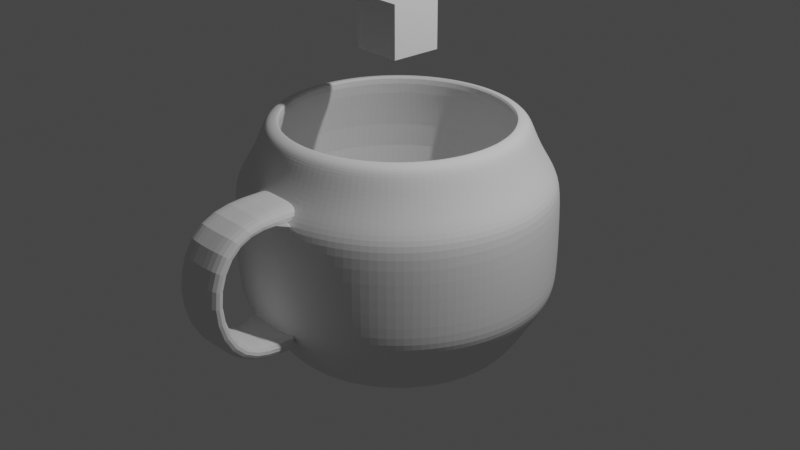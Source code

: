# Source: SongyanLai24250371.blend  (saved by Blender 4.4.32; exported with 4.5.12 LTS)
import bpy
from mathutils import Matrix  # noqa: F401  (used for matrix-valued properties, if any)

bpy.ops.wm.read_factory_settings(use_empty=True)
scene = bpy.context.scene
scene.name = 'Scene'

# ---- collections
col_collection = bpy.data.collections.new('Collection'); scene.collection.children.link(col_collection)

# ---- world
world_world = bpy.data.worlds.new('World'); scene.world = world_world
world_world.use_nodes = True; world_world.node_tree.nodes.clear()
_N = world_world.node_tree.nodes; _L = world_world.node_tree.links
n0 = _N.new('ShaderNodeOutputWorld'); n0.name = 'World Output'; n0.location = (300, 300)
n1 = _N.new('ShaderNodeBackground'); n1.name = 'Background'; n1.location = (10, 300)
n1.inputs[0].default_value = (0.05088, 0.05088, 0.05088, 1.0)
_L.new(n1.outputs[0], n0.inputs[0])
n0.is_active_output = True
world_world.color = (0.05088, 0.05088, 0.05088)
world_world.sun_shadow_jitter_overblur = 0.0

# ---- cameras
cam_camera = bpy.data.cameras.new('Camera')
cam_camera.clip_end = 100.0
cam_camera.lens = 58.38
cam_camera.ortho_scale = 7.314

# ---- lights
light_light = bpy.data.lights.new('Light', 'POINT')
light_light.energy = 1000.0
light_light.shadow_soft_size = 0.1

# ---- meshes
me_x = bpy.data.meshes.new('柱体')
me_x.from_pydata([(-1.093e-09, 0.9356, 1.0), (0.1825, 0.9176, 1.0), (0.358, 0.8644, 1.0), (0.5198, 0.7779, 1.0), (0.6616, 0.6616, 1.0), (0.7779, 0.5198, 1.0), (0.8644, 0.358, 1.0), (0.9176, 0.1825, 1.0), (0.9356, -1.345e-09, 1.0), (0.9176, -0.1825, 1.0), (0.8644, -0.358, 1.0), (0.7779, -0.5198, 1.0), (0.6616, -0.6616, 1.0), (0.5198, -0.7779, 1.0), (0.358, -0.8644, 1.0), (0.1825, -0.9176, 1.0), (-1.093e-09, -0.9356, 1.0), (-0.1825, -0.9176, 1.0), (-0.358, -0.8644, 1.0), (-0.5198, -0.7779, 1.0), (-0.6616, -0.6616, 1.0), (-0.7779, -0.5198, 1.0), (-0.8644, -0.358, 1.0), (-0.9176, -0.1825, 1.0), (-0.9356, -1.345e-09, 1.0), (-0.9176, 0.1825, 1.0), (-0.8644, 0.358, 1.0), (-0.7779, 0.5198, 1.0), (-0.6616, 0.6616, 1.0), (-0.5198, 0.7779, 1.0), (-0.358, 0.8644, 1.0), (-0.1825, 0.9176, 1.0), (-4.607e-09, 1.381, -0.3222), (-4.607e-09, 1.381, 0.3444), (0.2693, 1.354, 0.3444), (0.2693, 1.354, -0.3222), (0.5283, 1.275, 0.3444), (0.5283, 1.275, -0.3222), (0.767, 1.148, 0.3444), (0.767, 1.148, -0.3222), (0.9762, 0.9762, 0.3444), (0.9762, 0.9762, -0.3222), (1.148, 0.767, 0.3444), (1.148, 0.767, -0.3222), (1.275, 0.5283, 0.3444), (1.275, 0.5283, -0.3222), (1.354, 0.2693, 0.3444), (1.354, 0.2693, -0.3222), (1.381, -7.088e-10, 0.3444), (1.381, -7.088e-10, -0.3222), (1.354, -0.2693, 0.3444), (1.354, -0.2693, -0.3222), (1.275, -0.5283, 0.3444), (1.275, -0.5283, -0.3222), (1.148, -0.767, 0.3444), (1.148, -0.767, -0.3222), (0.9762, -0.9762, 0.3444), (0.9762, -0.9762, -0.3222), (0.767, -1.148, 0.3444), (0.767, -1.148, -0.3222), (0.5283, -1.275, 0.3444), (0.5283, -1.275, -0.3222), (0.2693, -1.354, 0.3444), (0.2693, -1.354, -0.3222), (-4.607e-09, -1.381, 0.3444), (-4.607e-09, -1.381, -0.3222), (-0.2693, -1.354, 0.3444), (-0.2693, -1.354, -0.3222), (-0.5283, -1.275, 0.3444), (-0.5283, -1.275, -0.3222), (-0.767, -1.148, 0.3444), (-0.767, -1.148, -0.3222), (-0.9762, -0.9762, 0.3444), (-0.9762, -0.9762, -0.3222), (-1.148, -0.767, 0.3444), (-1.148, -0.767, -0.3222), (-1.275, -0.5283, 0.3444), (-1.275, -0.5283, -0.3222), (-1.354, -0.2693, 0.3444), (-1.354, -0.2693, -0.3222), (-1.381, -7.088e-10, 0.3444), (-1.381, -7.088e-10, -0.3222), (-1.354, 0.2693, 0.3444), (-1.354, 0.2693, -0.3222), (-1.275, 0.5283, 0.3444), (-1.275, 0.5283, -0.3222), (-1.148, 0.767, 0.3444), (-1.148, 0.767, -0.3222), (-0.9762, 0.9762, 0.3444), (-0.9762, 0.9762, -0.3222), (-0.767, 1.148, 0.3444), (-0.767, 1.148, -0.3222), (-0.5283, 1.275, 0.3444), (-0.5283, 1.275, -0.3222), (-0.2693, 1.354, 0.3444), (-0.2693, 1.354, -0.3222), (-0.4786, 1.155, 0.64), (-0.6948, 1.04, 0.64), (-0.8843, 0.8842, 0.64), (-1.04, 0.6947, 0.64), (-1.155, 0.4785, 0.64), (-1.226, 0.2439, 0.64), (-1.251, -1.976e-05, 0.64), (-1.226, -0.244, 0.64), (-1.155, -0.4786, 0.64), (-1.04, -0.6948, 0.64), (-0.8843, -0.8843, 0.64), (-0.6948, -1.04, 0.64), (-0.4786, -1.155, 0.64), (-0.244, -1.226, 0.64), (-1.622e-05, -1.251, 0.64), (0.2439, -1.226, 0.64), (0.4785, -1.155, 0.64), (0.6947, -1.04, 0.64), (0.8842, -0.8843, 0.64), (1.04, -0.6948, 0.64), (1.155, -0.4786, 0.64), (1.226, -0.244, 0.64), (1.25, -1.976e-05, 0.64), (1.226, 0.2439, 0.64), (1.155, 0.4785, 0.64), (1.04, 0.6947, 0.64), (0.8842, 0.8842, 0.64), (0.7895, 0.962, 0.64), (0.6947, 1.04, 0.64), (-0.244, 1.226, 0.64), (-1.622e-05, 1.25, 0.64), (0.4785, 1.155, 0.64), (0.008415, 0.01025, -0.9375), (0.2439, 1.226, 0.64), (0.8716, 1.062, -0.3222), (0.8716, 1.062, 0.3444), (0.5907, 0.7197, 1.0), (-1.096, 0.719, 0.03127), (-0.9334, 0.9175, 0.03127), (0.4941, -1.219, 0.03127), (0.2484, -1.293, 0.03127), (0.2484, 1.276, 0.03127), (0.4941, 1.201, 0.03127), (-0.7349, 1.08, 0.03127), (-0.007161, -1.319, 0.03127), (0.7206, 1.08, 0.03127), (-0.5084, 1.201, 0.03127), (-0.2627, -1.293, 0.03127), (0.9191, 0.9175, 0.03127), (-0.2627, 1.276, 0.03127), (-0.5084, -1.219, 0.03127), (1.082, 0.719, 0.03127), (-0.007161, 1.301, 0.03127), (-0.7349, -1.098, 0.03127), (1.203, 0.4926, 0.03127), (-0.9334, -0.935, 0.03127), (1.278, 0.2468, 0.03127), (-1.096, -0.7365, 0.03127), (1.303, -0.008726, 0.03127), (-1.217, -0.51, 0.03127), (1.278, -0.2643, 0.03127), (-1.292, -0.2643, 0.03127), (1.203, -0.51, 0.03127), (-1.317, -0.008726, 0.03127), (1.082, -0.7365, 0.03127), (-1.292, 0.2468, 0.03127), (0.9191, -0.935, 0.03127), (-1.217, 0.4926, 0.03127), (0.7206, -1.098, 0.03127), (0.8198, 0.999, 0.03127), (0.1825, 0.9176, -0.9375), (2.004e-08, 0.9356, -0.9375), (0.358, 0.8644, -0.9375), (0.5198, 0.7779, -0.9375), (0.5907, 0.7197, -0.9375), (0.7779, 0.5198, -0.9375), (0.6616, 0.6616, -0.9375), (0.8644, 0.358, -0.9375), (0.9176, 0.1825, -0.9375), (0.9356, -1.345e-09, -0.9375), (0.9176, -0.1825, -0.9375), (0.8644, -0.358, -0.9375), (0.7779, -0.5198, -0.9375), (0.6616, -0.6616, -0.9375), (0.5198, -0.7779, -0.9375), (0.358, -0.8644, -0.9375), (0.1825, -0.9176, -0.9375), (2.004e-08, -0.9356, -0.9375), (-0.1825, -0.9176, -0.9375), (-0.358, -0.8644, -0.9375), (-0.5198, -0.7779, -0.9375), (-0.6616, -0.6616, -0.9375), (-0.7779, -0.5198, -0.9375), (-0.8644, -0.358, -0.9375), (-0.9176, -0.1825, -0.9375), (-0.9356, -1.345e-09, -0.9375), (-0.9176, 0.1825, -0.9375), (-0.8644, 0.358, -0.9375), (-0.7779, 0.5198, -0.9375), (-0.6616, 0.6616, -0.9375), (-0.5198, 0.7779, -0.9375), (-0.358, 0.8644, -0.9375), (-0.1825, 0.9176, -0.9375), (0.1131, 0.5687, -0.9375), (-3.855e-08, 0.5798, -0.9375), (0.2219, 0.5357, -0.9375), (0.3221, 0.4821, -0.9375), (0.3661, 0.4461, -0.9375), (0.4821, 0.3221, -0.9375), (0.41, 0.41, -0.9375), (0.5357, 0.2219, -0.9375), (0.5687, 0.1131, -0.9375), (0.5798, 5.725e-08, -0.9375), (0.5687, -0.1131, -0.9375), (0.5357, -0.2219, -0.9375), (0.4821, -0.3221, -0.9375), (0.41, -0.41, -0.9375), (0.3221, -0.4821, -0.9375), (0.2219, -0.5357, -0.9375), (0.1131, -0.5687, -0.9375), (7.863e-08, -0.5798, -0.9375), (-0.1131, -0.5687, -0.9375), (-0.2219, -0.5357, -0.9375), (-0.3221, -0.4821, -0.9375), (-0.41, -0.41, -0.9375), (-0.4821, -0.3221, -0.9375), (-0.5357, -0.2219, -0.9375), (-0.5687, -0.1131, -0.9375), (-0.5798, -5.994e-08, -0.9375), (-0.5687, 0.1131, -0.9375), (-0.5357, 0.2219, -0.9375), (-0.4821, 0.3221, -0.9375), (-0.41, 0.41, -0.9375), (-0.3221, 0.4821, -0.9375), (-0.2219, 0.5357, -0.9375), (-0.1131, 0.5687, -0.9375), (0.01712, 0.02086, -0.9887), (0.007302, 0.7568, -1.036), (0.1532, 0.7424, -1.036), (0.2935, 0.6999, -1.036), (0.4228, 0.6307, -1.036), (0.5361, 0.5377, -1.036), (0.6291, 0.4244, -1.036), (0.6983, 0.2951, -1.036), (0.7408, 0.1548, -1.036), (0.7552, 0.008897, -1.036), (0.7408, -0.137, -1.036), (0.6983, -0.2773, -1.036), (0.6291, -0.4066, -1.036), (0.5361, -0.5199, -1.036), (0.4228, -0.6129, -1.036), (0.2935, -0.6821, -1.036), (0.1532, -0.7246, -1.036), (0.007302, -0.739, -1.036), (-0.1386, -0.7246, -1.036), (-0.2789, -0.6821, -1.036), (-0.4082, -0.6129, -1.036), (-0.5215, -0.5199, -1.036), (-0.6145, -0.4066, -1.036), (-0.6837, -0.2773, -1.036), (-0.7262, -0.137, -1.036), (-0.7406, 0.008897, -1.036), (-0.7262, 0.1548, -1.036), (-0.6837, 0.2951, -1.036), (-0.6145, 0.4244, -1.036), (-0.5215, 0.5377, -1.036), (-0.4082, 0.6307, -1.036), (-0.2789, 0.6999, -1.036), (-0.1386, 0.7424, -1.036), (0.4795, 0.5842, -1.036), (0.007302, 0.8802, -1.067), (0.006089, 1.07, -0.9564), (0.006947, 0.9885, -1.035), (0.2133, 1.049, -0.9563), (0.1773, 0.8635, -1.067), (0.1982, 0.9697, -1.035), (0.3407, 0.8139, -1.067), (0.4126, 0.9889, -0.9563), (0.382, 0.9139, -1.035), (0.5963, 0.8907, -0.9563), (0.4914, 0.7334, -1.067), (0.5515, 0.8234, -1.035), (0.6234, 0.625, -1.067), (0.7573, 0.7586, -0.9563), (0.7, 0.7015, -1.035), (0.8894, 0.5976, -0.9563), (0.7318, 0.493, -1.067), (0.8219, 0.553, -1.035), (0.8123, 0.3423, -1.067), (0.9875, 0.4139, -0.9563), (0.9124, 0.3835, -1.035), (1.048, 0.2147, -0.9564), (0.8619, 0.1789, -1.067), (0.9682, 0.1997, -1.035), (0.8786, 0.008897, -1.067), (1.068, 0.007421, -0.9565), (0.987, 0.008465, -1.035), (1.048, -0.1998, -0.9566), (0.8619, -0.1611, -1.067), (0.9682, -0.1827, -1.035), (0.8123, -0.3245, -1.067), (0.9873, -0.399, -0.9567), (0.9124, -0.3666, -1.035), (0.8891, -0.5826, -0.9568), (0.7318, -0.4752, -1.067), (0.8218, -0.536, -1.035), (0.6234, -0.6072, -1.067), (0.757, -0.7435, -0.9569), (0.6999, -0.6845, -1.035), (0.5961, -0.8755, -0.957), (0.4914, -0.7156, -1.067), (0.5514, -0.8063, -1.035), (0.3407, -0.7961, -1.067), (0.4124, -0.9736, -0.9571), (0.382, -0.8969, -1.035), (0.2132, -1.034, -0.9572), (0.1773, -0.8457, -1.067), (0.1981, -0.9526, -1.035), (0.007302, -0.8624, -1.067), (0.006099, -1.054, -0.9573), (0.006949, -0.9715, -1.035), (-0.201, -1.034, -0.9573), (-0.1627, -0.8457, -1.067), (-0.1842, -0.9526, -1.035), (-0.3261, -0.7961, -1.067), (-0.4002, -0.9734, -0.9574), (-0.368, -0.8968, -1.035), (-0.5837, -0.8753, -0.9574), (-0.4768, -0.7156, -1.067), (-0.5375, -0.8063, -1.035), (-0.6088, -0.6072, -1.067), (-0.7446, -0.7433, -0.9574), (-0.6859, -0.6844, -1.035), (-0.8767, -0.5824, -0.9574), (-0.7172, -0.4752, -1.067), (-0.8078, -0.5359, -1.035), (-0.7977, -0.3245, -1.067), (-0.9748, -0.3989, -0.9573), (-0.8984, -0.3665, -1.035), (-1.035, -0.1997, -0.9573), (-0.8473, -0.1611, -1.067), (-0.9541, -0.1827, -1.035), (-0.864, 0.008897, -1.067), (-1.056, 0.00743, -0.9572), (-0.973, 0.008468, -1.035), (-1.035, 0.2146, -0.9571), (-0.8473, 0.1789, -1.067), (-0.9542, 0.1996, -1.035), (-0.7977, 0.3423, -1.067), (-0.975, 0.4138, -0.957), (-0.8984, 0.3835, -1.035), (-0.8769, 0.5974, -0.9569), (-0.7172, 0.493, -1.067), (-0.8079, 0.5529, -1.035), (-0.6088, 0.625, -1.067), (-0.7449, 0.7584, -0.9568), (-0.686, 0.7014, -1.035), (-0.584, 0.8905, -0.9567), (-0.4768, 0.7334, -1.067), (-0.5375, 0.8233, -1.035), (-0.3261, 0.8139, -1.067), (-0.4004, 0.9887, -0.9566), (-0.3681, 0.9139, -1.035), (-0.2011, 1.049, -0.9565), (-0.1627, 0.8635, -1.067), (-0.1843, 0.9697, -1.035), (0.6768, 0.8246, -0.9563), (0.5574, 0.6792, -1.067), (0.6257, 0.7624, -1.035), (0.1989, 0.9999, 1.0), (0.2183, 1.097, 0.9355), (0.2103, 1.057, 0.9811), (-1.438e-09, 1.119, 0.9355), (-1.093e-09, 1.019, 1.0), (-1.222e-09, 1.078, 0.9811), (0.3901, 0.9419, 1.0), (0.4281, 1.034, 0.9355), (0.4125, 0.9958, 0.9811), (0.5664, 0.8477, 1.0), (0.6216, 0.9302, 0.9355), (0.5988, 0.8962, 0.9811), (0.7911, 0.7911, 0.9355), (0.7209, 0.7209, 1.0), (0.7622, 0.7622, 0.9811), (0.8477, 0.5664, 1.0), (0.9302, 0.6216, 0.9355), (0.8962, 0.5988, 0.9811), (0.9419, 0.3901, 1.0), (1.034, 0.4281, 0.9355), (0.9958, 0.4125, 0.9811), (0.9999, 0.1989, 1.0), (1.097, 0.2183, 0.9355), (1.057, 0.2103, 0.9811), (1.019, -1.345e-09, 1.0), (1.119, -1.282e-09, 0.9355), (1.078, -1.368e-09, 0.9811), (0.9999, -0.1989, 1.0), (1.097, -0.2183, 0.9355), (1.057, -0.2103, 0.9811), (0.9419, -0.3901, 1.0), (1.034, -0.4281, 0.9355), (0.9958, -0.4125, 0.9811), (0.8477, -0.5664, 1.0), (0.9302, -0.6216, 0.9355), (0.8962, -0.5988, 0.9811), (0.7209, -0.7209, 1.0), (0.7911, -0.7911, 0.9355), (0.7622, -0.7622, 0.9811), (0.5664, -0.8477, 1.0), (0.6216, -0.9302, 0.9355), (0.5988, -0.8962, 0.9811), (0.3901, -0.9419, 1.0), (0.4281, -1.034, 0.9355), (0.4125, -0.9958, 0.9811), (0.1989, -0.9999, 1.0), (0.2183, -1.097, 0.9355), (0.2103, -1.057, 0.9811), (-1.093e-09, -1.019, 1.0), (-1.438e-09, -1.119, 0.9355), (-1.251e-09, -1.078, 0.9811), (-0.1989, -0.9999, 1.0), (-0.2183, -1.097, 0.9355), (-0.2103, -1.057, 0.9811), (-0.3901, -0.9419, 1.0), (-0.4281, -1.034, 0.9355), (-0.4125, -0.9958, 0.9811), (-0.5664, -0.8477, 1.0), (-0.6216, -0.9302, 0.9355), (-0.5988, -0.8962, 0.9811), (-0.7209, -0.7209, 1.0), (-0.7911, -0.7911, 0.9355), (-0.7622, -0.7622, 0.9811), (-0.8477, -0.5664, 1.0), (-0.9302, -0.6216, 0.9355), (-0.8962, -0.5988, 0.9811), (-0.9419, -0.3901, 1.0), (-1.034, -0.4281, 0.9355), (-0.9958, -0.4125, 0.9811), (-0.9999, -0.1989, 1.0), (-1.097, -0.2183, 0.9355), (-1.057, -0.2103, 0.9811), (-1.019, -1.345e-09, 1.0), (-1.119, -1.282e-09, 0.9355), (-1.078, -1.339e-09, 0.9811), (-0.9999, 0.1989, 1.0), (-1.097, 0.2183, 0.9355), (-1.057, 0.2103, 0.9811), (-0.9419, 0.3901, 1.0), (-1.034, 0.4281, 0.9355), (-0.9958, 0.4125, 0.9811), (-0.8477, 0.5664, 1.0), (-0.9302, 0.6216, 0.9355), (-0.8962, 0.5988, 0.9811), (-0.7209, 0.7209, 1.0), (-0.7911, 0.7911, 0.9355), (-0.7622, 0.7622, 0.9811), (-0.5664, 0.8477, 1.0), (-0.6216, 0.9302, 0.9355), (-0.5988, 0.8962, 0.9811), (-0.3901, 0.9419, 1.0), (-0.4281, 1.034, 0.9355), (-0.4125, 0.9958, 0.9811), (-0.1989, 0.9999, 1.0), (-0.2183, 1.097, 0.9355), (-0.2103, 1.057, 0.9811), (0.6436, 0.7843, 1.0), (0.7063, 0.8607, 0.9355), (0.6805, 0.8292, 0.9811), (0.9515, 0.9514, 0.4922), (-0.2633, 1.32, 0.4922), (-0.0006001, 1.346, 0.4922), (0.2621, 1.32, 0.4922), (0.5147, 1.243, 0.4922), (0.7474, 1.119, 0.4922), (0.8495, 1.035, 0.4922), (1.119, 0.7473, 0.4922), (1.243, 0.5145, 0.4922), (1.32, 0.2619, 0.4922), (1.346, -0.0007313, 0.4922), (1.32, -0.2634, 0.4922), (1.243, -0.516, 0.4922), (1.119, -0.7488, 0.4922), (0.9515, -0.9528, 0.4922), (0.7474, -1.12, 0.4922), (0.5147, -1.245, 0.4922), (0.2621, -1.321, 0.4922), (-0.0006001, -1.347, 0.4922), (-0.2633, -1.321, 0.4922), (-0.5159, -1.245, 0.4922), (-0.7486, -1.12, 0.4922), (-0.9527, -0.9528, 0.4922), (-1.12, -0.7488, 0.4922), (-1.245, -0.516, 0.4922), (-1.321, -0.2634, 0.4922), (-1.347, -0.0007313, 0.4922), (-1.321, 0.2619, 0.4922), (-1.245, 0.5145, 0.4922), (-1.12, 0.7473, 0.4922), (-0.9527, 0.9514, 0.4922), (-0.7486, 1.119, 0.4922), (-0.5159, 1.243, 0.4922), (-0.8313, 0.8316, 0.7878), (-1.153, 0.2296, 0.7878), (-1.086, -0.4498, 0.7878), (-0.6531, -0.9775, 0.7878), (0.0001606, -1.176, 0.7878), (0.6534, -0.9775, 0.7878), (1.086, -0.4498, 0.7878), (1.153, 0.2296, 0.7878), (-0.4498, 1.087, 0.7878), (-0.9775, 0.6534, 0.7878), (-1.176, 0.0001957, 0.7878), (-0.9775, -0.6531, 0.7878), (-0.4498, -1.086, 0.7878), (0.2296, -1.153, 0.7878), (0.8316, -0.8312, 0.7878), (1.153, -0.2292, 0.7878), (1.086, 0.4502, 0.7878), (0.7425, 0.9047, 0.7878), (-0.6531, 0.9779, 0.7878), (-1.086, 0.4502, 0.7878), (-1.153, -0.2292, 0.7878), (-0.8313, -0.8312, 0.7878), (-0.2292, -1.153, 0.7878), (0.4501, -1.086, 0.7878), (0.9778, -0.6531, 0.7878), (1.176, 0.0001957, 0.7878), (0.9778, 0.6534, 0.7878), (0.6534, 0.9779, 0.7878), (0.4501, 1.087, 0.7878), (0.2296, 1.153, 0.7878), (0.0001606, 1.176, 0.7878), (-0.2292, 1.153, 0.7878), (0.8316, 0.8316, 0.7878), (-0.2453, 1.247, -0.6393), (0.002145, 1.271, -0.6393), (0.2496, 1.247, -0.6393), (0.4875, 1.174, -0.6392), (0.7068, 1.057, -0.6392), (0.8029, 0.9783, -0.6392), (0.899, 0.8995, -0.6392), (1.057, 0.7073, -0.6392), (1.174, 0.488, -0.6393), (1.246, 0.25, -0.6393), (1.27, 0.002614, -0.6393), (1.246, -0.2448, -0.6394), (1.174, -0.4827, -0.6394), (1.057, -0.7019, -0.6395), (0.8989, -0.8941, -0.6396), (0.7067, -1.052, -0.6396), (0.4874, -1.169, -0.6397), (0.2495, -1.241, -0.6397), (0.00215, -1.265, -0.6398), (-0.2452, -1.241, -0.6398), (-0.4831, -1.169, -0.6398), (-0.7023, -1.052, -0.6398), (-0.8945, -0.894, -0.6398), (-1.052, -0.7018, -0.6398), (-1.169, -0.4826, -0.6398), (-1.242, -0.2448, -0.6398), (-1.266, 0.002619, -0.6397), (-1.242, 0.25, -0.6397), (-1.169, 0.4879, -0.6396), (-1.052, 0.7072, -0.6396), (-0.8946, 0.8993, -0.6395), (-0.7024, 1.057, -0.6394), (-0.4832, 1.174, -0.6394), (-0.2659, 1.339, -0.4808), (0.9653, 0.9654, -0.4807), (0.0003003, 1.365, -0.4808), (0.2666, 1.339, -0.4807), (0.5226, 1.261, -0.4807), (0.7585, 1.135, -0.4807), (0.8619, 1.05, -0.4807), (1.135, 0.7586, -0.4807), (1.261, 0.5226, -0.4807), (1.339, 0.2666, -0.4808), (1.365, 0.0003662, -0.4808), (1.339, -0.2659, -0.4808), (1.261, -0.5219, -0.4808), (1.135, -0.7578, -0.4809), (0.9653, -0.9646, -0.4809), (0.7585, -1.134, -0.4809), (0.5225, -1.26, -0.4809), (0.2665, -1.338, -0.481), (0.0003028, -1.364, -0.481), (-0.2659, -1.338, -0.481), (-0.5219, -1.26, -0.481), (-0.7578, -1.134, -0.481), (-0.9646, -0.9646, -0.481), (-1.134, -0.7578, -0.481), (-1.26, -0.5218, -0.481), (-1.338, -0.2659, -0.481), (-1.364, 0.0003687, -0.481), (-1.338, 0.2666, -0.4809), (-1.26, 0.5226, -0.4809), (-1.134, 0.7585, -0.4809), (-0.9647, 0.9654, -0.4809), (-0.7579, 1.135, -0.4808), (-0.522, 1.261, -0.4808), (0.004028, 1.175, -0.7979), (0.2323, 1.152, -0.7978), (0.4517, 1.086, -0.7978), (0.654, 0.9777, -0.7977), (0.7427, 0.9049, -0.7977), (0.9768, 0.6549, -0.7978), (1.085, 0.4526, -0.7978), (1.151, 0.2331, -0.7979), (1.174, 0.004909, -0.7979), (1.151, -0.2233, -0.798), (1.085, -0.4427, -0.7981), (0.9766, -0.6449, -0.7981), (0.8311, -0.8222, -0.7982), (0.6538, -0.9676, -0.7983), (0.4516, -1.076, -0.7984), (0.2322, -1.142, -0.7985), (0.004035, -1.165, -0.7985), (-0.2241, -1.142, -0.7986), (-0.4435, -1.076, -0.7986), (-0.6457, -0.9674, -0.7986), (-0.8229, -0.822, -0.7986), (-0.9683, -0.6448, -0.7986), (-1.076, -0.4426, -0.7986), (-1.143, -0.2232, -0.7985), (-1.166, 0.004916, -0.7985), (-1.143, 0.2331, -0.7984), (-1.077, 0.4525, -0.7983), (-0.9685, 0.6547, -0.7982), (-0.8231, 0.832, -0.7981), (-0.6459, 0.9775, -0.7981), (-0.4436, 1.086, -0.798), (-0.2242, 1.152, -0.7979), (0.8313, 0.8322, -0.7977), (-0.244, -1.226, 0.64), (-0.2633, -1.321, 0.4922), (0.2439, -1.226, 0.64), (-1.622e-05, -1.251, 0.64), (-0.0006001, -1.347, 0.4922), (0.2621, -1.321, 0.4922), (0.2665, -1.338, -0.481), (0.2495, -1.241, -0.6397), (0.0003028, -1.364, -0.481), (0.00215, -1.265, -0.6398), (-0.2659, -1.338, -0.481), (-0.2452, -1.241, -0.6398), (-0.244, -1.226, 0.64), (-0.2633, -1.321, 0.4922), (0.2439, -1.226, 0.64), (-1.622e-05, -1.251, 0.64), (-0.0006001, -1.347, 0.4922), (0.2621, -1.321, 0.4922), (0.2665, -1.338, -0.481), (0.2495, -1.241, -0.6397), (0.0003028, -1.364, -0.481), (0.00215, -1.265, -0.6398), (-0.2659, -1.338, -0.481), (-0.2452, -1.241, -0.6398), (0.001086, -2.154, 0.01416), (0.2468, -2.15, 0.01369), (-0.244, -1.908, 0.6419), (-0.2633, -1.786, 0.5155), (0.244, -1.908, 0.6419), (3.084e-06, -1.913, 0.6185), (-0.0005808, -1.792, 0.4904), (0.2621, -1.786, 0.5155), (-0.2646, -2.012, 0.002275), (0.2643, -2.012, 0.002286), (0.2665, -1.759, -0.511), (0.2496, -1.913, -0.6145), (0.0003221, -1.76, -0.4848), (0.002169, -1.915, -0.5902), (-0.2659, -1.759, -0.511), (-0.2452, -1.914, -0.6145), (-0.2446, -2.15, 0.01367), (-0.0001294, -2.016, 0.002791)], [], [(1, 2, 371, 365), (527, 368, 366, 526), (524, 375, 462, 514), (5, 6, 383, 380), (514, 462, 377, 529), (6, 7, 386, 383), (7, 8, 389, 386), (8, 9, 392, 389), (9, 10, 395, 392), (10, 11, 398, 395), (11, 12, 401, 398), (12, 13, 404, 401), (13, 14, 407, 404), (14, 15, 410, 407), (15, 16, 413, 410), (16, 17, 416, 413), (17, 18, 419, 416), (18, 19, 422, 419), (19, 20, 425, 422), (20, 21, 428, 425), (21, 22, 431, 428), (22, 23, 434, 431), (23, 24, 437, 434), (24, 25, 440, 437), (25, 26, 443, 440), (26, 27, 446, 443), (27, 28, 449, 446), (28, 29, 452, 449), (29, 30, 455, 452), (30, 31, 458, 455), (134, 133, 194, 195), (496, 96, 125, 465), (31, 0, 369, 458), (611, 612, 315, 311), (95, 94, 33, 32), (234, 233, 266, 270), (93, 92, 94, 95), (603, 604, 291, 287), (91, 90, 92, 93), (246, 245, 302, 306), (89, 88, 90, 91), (615, 616, 327, 323), (87, 86, 88, 89), (600, 628, 279, 362), (85, 84, 86, 87), (244, 243, 296, 300), (83, 82, 84, 85), (257, 256, 336, 338), (81, 80, 82, 83), (263, 262, 354, 356), (79, 78, 80, 81), (249, 248, 312, 314), (77, 76, 78, 79), (75, 74, 76, 77), (73, 72, 74, 75), (71, 70, 72, 73), (69, 68, 70, 71), (67, 66, 68, 69), (65, 64, 66, 67), (63, 62, 64, 65), (61, 60, 62, 63), (59, 58, 60, 61), (57, 56, 58, 59), (55, 54, 56, 57), (53, 52, 54, 55), (51, 50, 52, 53), (49, 48, 50, 51), (47, 46, 48, 49), (45, 44, 46, 47), (43, 42, 44, 45), (41, 40, 42, 43), (130, 131, 40, 41), (37, 36, 38, 39), (35, 34, 36, 37), (32, 33, 34, 35), (526, 366, 372, 525), (528, 459, 368, 527), (525, 372, 375, 524), (529, 377, 381, 523), (132, 4, 378, 461), (523, 381, 384, 513), (513, 384, 387, 504), (504, 387, 390, 522), (522, 390, 393, 512), (512, 393, 396, 503), (503, 396, 399, 521), (521, 399, 402, 511), (511, 402, 405, 502), (502, 405, 408, 520), (520, 408, 411, 510), (510, 411, 414, 501), (501, 414, 417, 519), (519, 417, 420, 509), (509, 420, 423, 500), (500, 423, 426, 518), (518, 426, 429, 508), (508, 429, 432, 499), (499, 432, 435, 517), (517, 435, 438, 507), (507, 438, 441, 498), (498, 441, 444, 516), (516, 444, 447, 506), (506, 447, 450, 497), (497, 450, 453, 515), (515, 453, 456, 505), (505, 456, 459, 528), (2, 3, 374, 371), (136, 135, 181, 182), (138, 137, 166, 168), (139, 134, 195, 196), (140, 136, 182, 183), (141, 138, 168, 169), (142, 139, 196, 197), (143, 140, 183, 184), (165, 141, 169, 170), (145, 142, 197, 198), (146, 143, 184, 185), (147, 144, 172, 171), (148, 145, 198, 167), (149, 146, 185, 186), (150, 147, 171, 173), (151, 149, 186, 187), (152, 150, 173, 174), (153, 151, 187, 188), (154, 152, 174, 175), (155, 153, 188, 189), (156, 154, 175, 176), (157, 155, 189, 190), (158, 156, 176, 177), (159, 157, 190, 191), (160, 158, 177, 178), (161, 159, 191, 192), (162, 160, 178, 179), (163, 161, 192, 193), (164, 162, 179, 180), (133, 163, 193, 194), (135, 164, 180, 181), (137, 148, 167, 166), (144, 165, 170, 172), (4, 5, 380, 378), (39, 38, 131, 130), (3, 132, 461, 374), (4, 132, 165, 144), (1, 0, 148, 137), (14, 13, 164, 135), (27, 26, 163, 133), (13, 12, 162, 164), (26, 25, 161, 163), (12, 11, 160, 162), (25, 24, 159, 161), (11, 10, 158, 160), (24, 23, 157, 159), (10, 9, 156, 158), (23, 22, 155, 157), (9, 8, 154, 156), (22, 21, 153, 155), (8, 7, 152, 154), (21, 20, 151, 153), (7, 6, 150, 152), (20, 19, 149, 151), (6, 5, 147, 150), (19, 18, 146, 149), (0, 31, 145, 148), (5, 4, 144, 147), (18, 17, 143, 146), (31, 30, 142, 145), (132, 3, 141, 165), (17, 16, 140, 143), (30, 29, 139, 142), (3, 2, 138, 141), (16, 15, 136, 140), (29, 28, 134, 139), (2, 1, 137, 138), (15, 14, 135, 136), (28, 27, 133, 134), (200, 199, 166, 167), (199, 201, 168, 166), (201, 202, 169, 168), (202, 203, 170, 169), (205, 204, 171, 172), (204, 206, 173, 171), (206, 207, 174, 173), (207, 208, 175, 174), (208, 209, 176, 175), (209, 210, 177, 176), (210, 211, 178, 177), (211, 212, 179, 178), (212, 213, 180, 179), (213, 214, 181, 180), (214, 215, 182, 181), (215, 216, 183, 182), (216, 217, 184, 183), (217, 218, 185, 184), (218, 219, 186, 185), (219, 220, 187, 186), (220, 221, 188, 187), (221, 222, 189, 188), (222, 223, 190, 189), (223, 224, 191, 190), (224, 225, 192, 191), (225, 226, 193, 192), (226, 227, 194, 193), (227, 228, 195, 194), (228, 229, 196, 195), (229, 230, 197, 196), (230, 231, 198, 197), (231, 200, 167, 198), (203, 205, 172, 170), (128, 199, 200), (128, 201, 199), (128, 202, 201), (128, 203, 202), (128, 204, 205), (128, 206, 204), (128, 207, 206), (128, 208, 207), (128, 209, 208), (128, 210, 209), (128, 211, 210), (128, 212, 211), (128, 213, 212), (128, 214, 213), (128, 215, 214), (128, 216, 215), (128, 217, 216), (128, 218, 217), (128, 219, 218), (128, 220, 219), (128, 221, 220), (128, 222, 221), (128, 223, 222), (128, 224, 223), (128, 225, 224), (128, 226, 225), (128, 227, 226), (128, 228, 227), (128, 229, 228), (128, 230, 229), (128, 231, 230), (128, 200, 231), (128, 205, 203), (242, 241, 290, 294), (236, 235, 272, 276), (251, 250, 318, 320), (264, 233, 234, 235, 236, 265, 237, 238, 239, 240, 241, 242, 243, 244, 245, 246, 247, 248, 249, 250, 251, 252, 253, 254, 255, 256, 257, 258, 259, 260, 261, 262, 263), (258, 257, 338, 342), (245, 244, 300, 302), (239, 238, 282, 284), (260, 259, 344, 348), (617, 618, 333, 329), (241, 240, 288, 290), (235, 234, 270, 272), (265, 236, 276, 363), (262, 261, 350, 354), (256, 255, 332, 336), (243, 242, 294, 296), (237, 265, 363, 278), (252, 251, 320, 324), (233, 264, 360, 266), (259, 258, 342, 344), (253, 252, 324, 326), (247, 246, 306, 308), (261, 260, 348, 350), (255, 254, 330, 332), (597, 598, 273, 269), (599, 600, 362, 275), (628, 601, 281, 279), (602, 603, 287, 285), (605, 606, 297, 293), (607, 608, 303, 299), (609, 610, 309, 305), (610, 611, 311, 309), (612, 613, 317, 315), (614, 615, 323, 321), (616, 617, 329, 327), (619, 620, 339, 335), (621, 622, 345, 341), (623, 624, 351, 347), (625, 626, 357, 353), (626, 627, 359, 357), (596, 597, 269, 267), (238, 237, 278, 282), (598, 599, 275, 273), (601, 602, 285, 281), (240, 239, 284, 288), (604, 605, 293, 291), (606, 607, 299, 297), (608, 609, 305, 303), (248, 247, 308, 312), (250, 249, 314, 318), (613, 614, 321, 317), (254, 253, 326, 330), (618, 619, 335, 333), (620, 621, 341, 339), (622, 623, 347, 345), (624, 625, 353, 351), (264, 263, 356, 360), (232, 233, 234), (232, 235, 236), (232, 237, 238), (232, 239, 240), (232, 241, 242), (232, 243, 244), (232, 245, 246), (232, 247, 248), (232, 249, 250), (232, 251, 252), (232, 253, 254), (232, 255, 256), (232, 257, 258), (232, 259, 260), (232, 261, 262), (232, 263, 264), (232, 264, 233), (232, 236, 265), (232, 234, 235), (232, 265, 237), (232, 238, 239), (232, 240, 241), (232, 242, 243), (232, 244, 245), (232, 246, 247), (232, 248, 249), (232, 250, 251), (232, 252, 253), (232, 254, 255), (232, 256, 257), (232, 258, 259), (232, 260, 261), (232, 262, 263), (267, 269, 271, 268), (268, 271, 270, 266), (273, 275, 277, 274), (274, 277, 276, 272), (279, 281, 283, 280), (280, 283, 282, 278), (285, 287, 289, 286), (286, 289, 288, 284), (291, 293, 295, 292), (292, 295, 294, 290), (297, 299, 301, 298), (298, 301, 300, 296), (303, 305, 307, 304), (304, 307, 306, 302), (309, 311, 313, 310), (310, 313, 312, 308), (315, 317, 319, 316), (316, 319, 318, 314), (321, 323, 325, 322), (322, 325, 324, 320), (327, 329, 331, 328), (328, 331, 330, 326), (333, 335, 337, 334), (334, 337, 336, 332), (339, 341, 343, 340), (340, 343, 342, 338), (345, 347, 349, 346), (346, 349, 348, 344), (351, 353, 355, 352), (352, 355, 354, 350), (357, 359, 361, 358), (358, 361, 360, 356), (359, 267, 268, 361), (361, 268, 266, 360), (275, 362, 364, 277), (277, 364, 363, 276), (269, 273, 274, 271), (271, 274, 272, 270), (362, 279, 280, 364), (364, 280, 278, 363), (281, 285, 286, 283), (283, 286, 284, 282), (287, 291, 292, 289), (289, 292, 290, 288), (293, 297, 298, 295), (295, 298, 296, 294), (299, 303, 304, 301), (301, 304, 302, 300), (305, 309, 310, 307), (307, 310, 308, 306), (311, 315, 316, 313), (313, 316, 314, 312), (317, 321, 322, 319), (319, 322, 320, 318), (323, 327, 328, 325), (325, 328, 326, 324), (329, 333, 334, 331), (331, 334, 332, 330), (335, 339, 340, 337), (337, 340, 338, 336), (341, 345, 346, 343), (343, 346, 344, 342), (347, 351, 352, 349), (349, 352, 350, 348), (353, 357, 358, 355), (355, 358, 356, 354), (627, 596, 267, 359), (366, 368, 370, 367), (367, 370, 369, 365), (372, 366, 367, 373), (373, 367, 365, 371), (375, 372, 373, 376), (376, 373, 371, 374), (462, 375, 376, 463), (463, 376, 374, 461), (381, 377, 379, 382), (382, 379, 378, 380), (384, 381, 382, 385), (385, 382, 380, 383), (387, 384, 385, 388), (388, 385, 383, 386), (390, 387, 388, 391), (391, 388, 386, 389), (393, 390, 391, 394), (394, 391, 389, 392), (396, 393, 394, 397), (397, 394, 392, 395), (399, 396, 397, 400), (400, 397, 395, 398), (402, 399, 400, 403), (403, 400, 398, 401), (405, 402, 403, 406), (406, 403, 401, 404), (408, 405, 406, 409), (409, 406, 404, 407), (411, 408, 409, 412), (412, 409, 407, 410), (414, 411, 412, 415), (415, 412, 410, 413), (417, 414, 415, 418), (418, 415, 413, 416), (420, 417, 418, 421), (421, 418, 416, 419), (423, 420, 421, 424), (424, 421, 419, 422), (426, 423, 424, 427), (427, 424, 422, 425), (429, 426, 427, 430), (430, 427, 425, 428), (432, 429, 430, 433), (433, 430, 428, 431), (435, 432, 433, 436), (436, 433, 431, 434), (438, 435, 436, 439), (439, 436, 434, 437), (441, 438, 439, 442), (442, 439, 437, 440), (444, 441, 442, 445), (445, 442, 440, 443), (447, 444, 445, 448), (448, 445, 443, 446), (450, 447, 448, 451), (451, 448, 446, 449), (453, 450, 451, 454), (454, 451, 449, 452), (456, 453, 454, 457), (457, 454, 452, 455), (459, 456, 457, 460), (460, 457, 455, 458), (368, 459, 460, 370), (370, 460, 458, 369), (377, 462, 463, 379), (379, 463, 461, 378), (0, 1, 365, 369), (495, 97, 96, 496), (494, 98, 97, 495), (493, 99, 98, 494), (492, 100, 99, 493), (491, 101, 100, 492), (490, 102, 101, 491), (489, 103, 102, 490), (488, 104, 103, 489), (487, 105, 104, 488), (486, 106, 105, 487), (485, 107, 106, 486), (484, 108, 107, 485), (483, 109, 108, 484), (580, 581, 637, 635), (547, 580, 635, 636), (480, 112, 111, 481), (479, 113, 112, 480), (478, 114, 113, 479), (477, 115, 114, 478), (476, 116, 115, 477), (475, 117, 116, 476), (474, 118, 117, 475), (473, 119, 118, 474), (472, 120, 119, 473), (471, 121, 120, 472), (464, 122, 121, 471), (468, 127, 124, 469), (465, 125, 126, 466), (467, 129, 127, 468), (470, 123, 122, 464), (469, 124, 123, 470), (466, 126, 129, 467), (33, 466, 467, 34), (38, 469, 470, 131), (131, 470, 464, 40), (34, 467, 468, 36), (94, 465, 466, 33), (36, 468, 469, 38), (40, 464, 471, 42), (42, 471, 472, 44), (44, 472, 473, 46), (46, 473, 474, 48), (48, 474, 475, 50), (50, 475, 476, 52), (52, 476, 477, 54), (54, 477, 478, 56), (56, 478, 479, 58), (58, 479, 480, 60), (60, 480, 481, 62), (66, 483, 484, 68), (68, 484, 485, 70), (70, 485, 486, 72), (72, 486, 487, 74), (74, 487, 488, 76), (76, 488, 489, 78), (78, 489, 490, 80), (80, 490, 491, 82), (82, 491, 492, 84), (84, 492, 493, 86), (86, 493, 494, 88), (88, 494, 495, 90), (90, 495, 496, 92), (92, 496, 465, 94), (96, 505, 528, 125), (97, 515, 505, 96), (98, 497, 515, 97), (99, 506, 497, 98), (100, 516, 506, 99), (101, 498, 516, 100), (102, 507, 498, 101), (103, 517, 507, 102), (104, 499, 517, 103), (105, 508, 499, 104), (106, 518, 508, 105), (107, 500, 518, 106), (108, 509, 500, 107), (109, 519, 509, 108), (110, 501, 519, 109), (111, 510, 501, 110), (112, 520, 510, 111), (113, 502, 520, 112), (114, 511, 502, 113), (115, 521, 511, 114), (116, 503, 521, 115), (117, 512, 503, 116), (118, 522, 512, 117), (119, 504, 522, 118), (120, 513, 504, 119), (121, 523, 513, 120), (122, 529, 523, 121), (127, 525, 524, 124), (125, 528, 527, 126), (129, 526, 525, 127), (123, 514, 529, 122), (124, 524, 514, 123), (126, 527, 526, 129), (563, 565, 531, 530), (593, 594, 561, 560), (591, 592, 559, 558), (589, 590, 557, 556), (587, 588, 555, 554), (582, 583, 550, 549), (577, 578, 545, 544), (575, 576, 543, 542), (573, 574, 541, 540), (570, 571, 538, 537), (567, 568, 534, 533), (565, 566, 532, 531), (595, 563, 530, 562), (594, 595, 562, 561), (592, 593, 560, 559), (590, 591, 558, 557), (588, 589, 556, 555), (585, 586, 553, 552), (583, 584, 551, 550), (581, 582, 639, 637), (579, 580, 547, 546), (578, 579, 546, 545), (576, 577, 544, 543), (574, 575, 542, 541), (571, 572, 539, 538), (564, 570, 537, 536), (568, 569, 535, 534), (566, 567, 533, 532), (586, 587, 554, 553), (569, 564, 536, 535), (584, 585, 552, 551), (572, 573, 540, 539), (482, 481, 634, 633), (47, 49, 573, 572), (71, 73, 585, 584), (130, 41, 564, 569), (75, 77, 587, 586), (35, 37, 567, 566), (39, 130, 569, 568), (41, 43, 570, 564), (45, 47, 572, 571), (51, 53, 575, 574), (55, 57, 577, 576), (59, 61, 579, 578), (61, 63, 580, 579), (69, 71, 584, 583), (73, 75, 586, 585), (79, 81, 589, 588), (83, 85, 591, 590), (87, 89, 593, 592), (91, 93, 595, 594), (93, 95, 563, 595), (32, 35, 566, 565), (37, 39, 568, 567), (43, 45, 571, 570), (49, 51, 574, 573), (53, 55, 576, 575), (57, 59, 578, 577), (67, 69, 583, 582), (77, 79, 588, 587), (81, 83, 590, 589), (85, 87, 592, 591), (89, 91, 594, 593), (95, 32, 565, 563), (530, 531, 596, 627), (560, 561, 625, 624), (558, 559, 623, 622), (556, 557, 621, 620), (554, 555, 619, 618), (549, 550, 614, 613), (544, 545, 609, 608), (542, 543, 607, 606), (540, 541, 605, 604), (537, 538, 602, 601), (533, 534, 599, 598), (531, 532, 597, 596), (562, 530, 627, 626), (561, 562, 626, 625), (559, 560, 624, 623), (557, 558, 622, 621), (555, 556, 620, 619), (552, 553, 617, 616), (550, 551, 615, 614), (548, 549, 613, 612), (546, 547, 611, 610), (545, 546, 610, 609), (543, 544, 608, 607), (541, 542, 606, 605), (538, 539, 603, 602), (536, 537, 601, 628), (534, 535, 600, 599), (532, 533, 598, 597), (553, 554, 618, 617), (535, 536, 628, 600), (551, 552, 616, 615), (539, 540, 604, 603), (547, 548, 612, 611), (637, 639, 651, 649), (630, 633, 645, 642), (639, 640, 652, 651), (635, 637, 649, 647), (548, 547, 636, 638), (109, 483, 630, 629), (483, 482, 633, 630), (549, 548, 638, 640), (481, 111, 631, 634), (110, 109, 629, 632), (582, 549, 640, 639), (111, 110, 632, 631), (667, 668, 669, 661), (649, 651, 667, 665), (668, 666, 653, 669), (647, 649, 665, 663), (632, 629, 641, 644), (640, 638, 650, 652), (629, 630, 642, 641), (636, 635, 647, 648), (634, 631, 643, 646), (638, 636, 648, 650), (631, 632, 644, 643), (633, 634, 646, 645), (64, 62, 481, 646, 645), (65, 67, 582, 651, 649), (66, 64, 645, 642, 483), (63, 65, 649, 647, 580), (662, 670, 659, 660), (654, 662, 660, 657), (653, 654, 657, 658), (669, 653, 658, 655), (645, 646, 660, 659), (666, 664, 654, 653), (648, 647, 663, 664), (641, 642, 656, 655), (643, 644, 658, 657), (651, 652, 668, 667), (652, 650, 666, 668), (644, 641, 655, 658), (650, 648, 664, 666), (646, 643, 657, 660), (661, 669, 655, 656), (670, 661, 656, 659), (665, 667, 661, 670), (642, 645, 659, 656), (664, 663, 662, 654), (663, 665, 670, 662)])
_uv = me_x.uv_layers.new(name='UV贴图')
_uv.uv.foreach_set('vector', [0.2902, 0.452, 0.3288, 0.4403, 0.3359, 0.4573, 0.2938, 0.4701, 1.0, 0.9469, 1.0, 0.9839, 0.9688, 0.9839, 0.9688, 0.9469, 0.9062, 0.9469, 0.9062, 0.9839, 0.8906, 0.9839, 0.8906, 0.9469, 0.4212, 0.3644, 0.4403, 0.3288, 0.4573, 0.3359, 0.4366, 0.3747, 0.8906, 0.9469, 0.8906, 0.9839, 0.875, 0.9839, 0.875, 0.9469, 0.4403, 0.3288, 0.452, 0.2902, 0.4701, 0.2938, 0.4573, 0.3359, 0.452, 0.2902, 0.456, 0.25, 0.4744, 0.25, 0.4701, 0.2938, 0.456, 0.25, 0.452, 0.2098, 0.4701, 0.2062, 0.4744, 0.25, 0.452, 0.2098, 0.4403, 0.1712, 0.4573, 0.1641, 0.4701, 0.2062, 0.4403, 0.1712, 0.4212, 0.1356, 0.4366, 0.1253, 0.4573, 0.1641, 0.4212, 0.1356, 0.3956, 0.1044, 0.4087, 0.09131, 0.4366, 0.1253, 0.3956, 0.1044, 0.3644, 0.07876, 0.3747, 0.0634, 0.4087, 0.09131, 0.3644, 0.07876, 0.3288, 0.05972, 0.3359, 0.04266, 0.3747, 0.0634, 0.3288, 0.05972, 0.2902, 0.048, 0.2938, 0.02989, 0.3359, 0.04266, 0.2902, 0.048, 0.25, 0.04405, 0.25, 0.02558, 0.2938, 0.02989, 0.25, 0.04405, 0.2098, 0.048, 0.2062, 0.02989, 0.25, 0.02558, 0.2098, 0.048, 0.1712, 0.05972, 0.1641, 0.04266, 0.2062, 0.02989, 0.1712, 0.05972, 0.1356, 0.07876, 0.1253, 0.0634, 0.1641, 0.04266, 0.1356, 0.07876, 0.1044, 0.1044, 0.09131, 0.09131, 0.1253, 0.0634, 0.1044, 0.1044, 0.07876, 0.1356, 0.0634, 0.1253, 0.09131, 0.09131, 0.07876, 0.1356, 0.05972, 0.1712, 0.04266, 0.1641, 0.0634, 0.1253, 0.05972, 0.1712, 0.048, 0.2098, 0.02989, 0.2062, 0.04266, 0.1641, 0.048, 0.2098, 0.04405, 0.25, 0.02558, 0.25, 0.02989, 0.2062, 0.04405, 0.25, 0.048, 0.2902, 0.02989, 0.2938, 0.02558, 0.25, 0.048, 0.2902, 0.05972, 0.3288, 0.04266, 0.3359, 0.02989, 0.2938, 0.05972, 0.3288, 0.07876, 0.3644, 0.0634, 0.3747, 0.04266, 0.3359, 0.07876, 0.3644, 0.1044, 0.3956, 0.09131, 0.4087, 0.0634, 0.3747, 0.1044, 0.3956, 0.1356, 0.4212, 0.1253, 0.4366, 0.09131, 0.4087, 0.1356, 0.4212, 0.1712, 0.4403, 0.1641, 0.4573, 0.1253, 0.4366, 0.1712, 0.4403, 0.2098, 0.452, 0.2062, 0.4701, 0.1641, 0.4573, 0.1044, 0.3956, 0.07876, 0.3644, 0.07876, 0.3644, 0.1044, 0.3956, 0.0625, 0.8731, 0.0625, 0.91, 0.03125, 0.91, 0.03125, 0.8731, 0.2098, 0.452, 0.25, 0.456, 0.25, 0.4744, 0.2062, 0.4701, 0.5312, 0.6694, 0.5, 0.6694, 0.5, 0.6694, 0.5312, 0.6694, 0.03125, 0.6694, 0.03125, 0.8361, 0.0, 0.8361, 0.0, 0.6694, 0.5883, 0.6694, 0.3804, 0.6694, 0.1933, 0.6694, 0.7755, 0.6694, 0.0625, 0.6694, 0.0625, 0.8361, 0.03125, 0.8361, 0.03125, 0.6694, 0.7812, 0.6694, 0.75, 0.6694, 0.75, 0.6694, 0.7812, 0.6694, 0.09375, 0.6694, 0.09375, 0.8361, 0.0625, 0.8361, 0.0625, 0.6694, 0.5747, 0.6694, 0.6001, 0.6694, 0.6124, 0.6694, 0.5841, 0.6694, 0.125, 0.6694, 0.125, 0.8361, 0.09375, 0.8361, 0.09375, 0.6694, 0.4062, 0.6694, 0.375, 0.6694, 0.375, 0.6694, 0.4062, 0.6694, 0.1562, 0.6694, 0.1562, 0.8361, 0.125, 0.8361, 0.125, 0.6694, 0.8906, 0.6694, 0.875, 0.6694, 0.875, 0.6694, 0.8906, 0.6694, 0.1875, 0.6694, 0.1875, 0.8361, 0.1562, 0.8361, 0.1562, 0.6694, 0.6252, 0.6694, 0.6497, 0.6694, 0.6683, 0.6694, 0.6405, 0.6694, 0.2188, 0.6694, 0.2188, 0.8361, 0.1875, 0.8361, 0.1875, 0.6694, 0.2951, 0.6694, 0.319, 0.6694, 0.3004, 0.6694, 0.2729, 0.6694, 0.25, 0.6694, 0.25, 0.8361, 0.2188, 0.8361, 0.2188, 0.6694, 0.2109, 0.6694, 0.2062, 0.6694, 0.1509, 0.6694, 0.1379, 0.6694, 0.2812, 0.6694, 0.2812, 0.8361, 0.25, 0.8361, 0.25, 0.6694, 0.4974, 0.6694, 0.5233, 0.6694, 0.5272, 0.6694, 0.4987, 0.6694, 0.3125, 0.6694, 0.3125, 0.8361, 0.2812, 0.8361, 0.2812, 0.6694, 0.3438, 0.6694, 0.3438, 0.8361, 0.3125, 0.8361, 0.3125, 0.6694, 0.375, 0.6694, 0.375, 0.8361, 0.3438, 0.8361, 0.3438, 0.6694, 0.4062, 0.6694, 0.4062, 0.8361, 0.375, 0.8361, 0.375, 0.6694, 0.4375, 0.6694, 0.4375, 0.8361, 0.4062, 0.8361, 0.4062, 0.6694, 0.4688, 0.6694, 0.4687, 0.8361, 0.4375, 0.8361, 0.4375, 0.6694, 0.5, 0.6694, 0.5, 0.8361, 0.4687, 0.8361, 0.4688, 0.6694, 0.5312, 0.6694, 0.5312, 0.8361, 0.5, 0.8361, 0.5, 0.6694, 0.5625, 0.6694, 0.5625, 0.8361, 0.5312, 0.8361, 0.5312, 0.6694, 0.5938, 0.6694, 0.5938, 0.8361, 0.5625, 0.8361, 0.5625, 0.6694, 0.625, 0.6694, 0.625, 0.8361, 0.5938, 0.8361, 0.5938, 0.6694, 0.6562, 0.6694, 0.6562, 0.8361, 0.625, 0.8361, 0.625, 0.6694, 0.6875, 0.6694, 0.6875, 0.8361, 0.6562, 0.8361, 0.6562, 0.6694, 0.7188, 0.6694, 0.7188, 0.8361, 0.6875, 0.8361, 0.6875, 0.6694, 0.75, 0.6694, 0.75, 0.8361, 0.7188, 0.8361, 0.7188, 0.6694, 0.7812, 0.6694, 0.7812, 0.8361, 0.75, 0.8361, 0.75, 0.6694, 0.8125, 0.6694, 0.8125, 0.8361, 0.7812, 0.8361, 0.7812, 0.6694, 0.8438, 0.6694, 0.8438, 0.8361, 0.8125, 0.8361, 0.8125, 0.6694, 0.875, 0.6694, 0.875, 0.8361, 0.8438, 0.8361, 0.8438, 0.6694, 0.8906, 0.6694, 0.8906, 0.8361, 0.875, 0.8361, 0.875, 0.6694, 0.9375, 0.6694, 0.9375, 0.8361, 0.9062, 0.8361, 0.9062, 0.6694, 0.9688, 0.6694, 0.9688, 0.8361, 0.9375, 0.8361, 0.9375, 0.6694, 1.0, 0.6694, 1.0, 0.8361, 0.9688, 0.8361, 0.9688, 0.6694, 0.9688, 0.9469, 0.9688, 0.9839, 0.9375, 0.9839, 0.9375, 0.9469, 0.03125, 0.9469, 0.03125, 0.9839, 0.0, 0.9839, 0.0, 0.9469, 0.9375, 0.9469, 0.9375, 0.9839, 0.9062, 0.9839, 0.9062, 0.9469, 0.875, 0.9469, 0.875, 0.9839, 0.8438, 0.9839, 0.8438, 0.9469, 0.38, 0.4084, 0.3956, 0.3956, 0.4087, 0.4087, 0.3917, 0.4226, 0.8438, 0.9469, 0.8438, 0.9839, 0.8125, 0.9839, 0.8125, 0.9469, 0.8125, 0.9469, 0.8125, 0.9839, 0.7812, 0.9839, 0.7812, 0.9469, 0.7812, 0.9469, 0.7812, 0.9839, 0.75, 0.9839, 0.75, 0.9469, 0.75, 0.9469, 0.75, 0.9839, 0.7188, 0.9839, 0.7188, 0.9469, 0.7188, 0.9469, 0.7188, 0.9839, 0.6875, 0.9839, 0.6875, 0.9469, 0.6875, 0.9469, 0.6875, 0.9839, 0.6562, 0.9839, 0.6562, 0.9469, 0.6562, 0.9469, 0.6562, 0.9839, 0.625, 0.9839, 0.625, 0.9469, 0.625, 0.9469, 0.625, 0.9839, 0.5938, 0.9839, 0.5938, 0.9469, 0.5938, 0.9469, 0.5938, 0.9839, 0.5625, 0.9839, 0.5625, 0.9469, 0.5625, 0.9469, 0.5625, 0.9839, 0.5312, 0.9839, 0.5312, 0.9469, 0.5312, 0.9469, 0.5312, 0.9839, 0.5, 0.9839, 0.5, 0.9469, 0.5, 0.9469, 0.5, 0.9839, 0.4687, 0.9839, 0.4687, 0.9469, 0.4688, 0.9469, 0.4688, 0.9839, 0.4375, 0.9839, 0.4375, 0.9469, 0.4375, 0.9469, 0.4375, 0.9839, 0.4062, 0.9839, 0.4062, 0.9469, 0.4062, 0.9469, 0.4062, 0.9839, 0.375, 0.9839, 0.375, 0.9469, 0.375, 0.9469, 0.375, 0.9839, 0.3438, 0.9839, 0.3438, 0.9469, 0.3438, 0.9469, 0.3438, 0.9839, 0.3125, 0.9839, 0.3125, 0.9469, 0.3125, 0.9469, 0.3125, 0.9839, 0.2812, 0.9839, 0.2812, 0.9469, 0.2812, 0.9469, 0.2812, 0.9839, 0.25, 0.9839, 0.25, 0.9469, 0.25, 0.9469, 0.25, 0.9839, 0.2188, 0.9839, 0.2188, 0.9469, 0.2188, 0.9469, 0.2188, 0.9839, 0.1875, 0.9839, 0.1875, 0.9469, 0.1875, 0.9469, 0.1875, 0.9839, 0.1562, 0.9839, 0.1562, 0.9469, 0.1562, 0.9469, 0.1562, 0.9839, 0.125, 0.9839, 0.125, 0.9469, 0.125, 0.9469, 0.125, 0.9839, 0.09375, 0.9839, 0.09375, 0.9469, 0.09375, 0.9469, 0.09375, 0.9839, 0.0625, 0.9839, 0.0625, 0.9469, 0.0625, 0.9469, 0.0625, 0.9839, 0.03125, 0.9839, 0.03125, 0.9469, 0.3288, 0.4403, 0.3644, 0.4212, 0.3747, 0.4366, 0.3359, 0.4573, 0.2902, 0.048, 0.3288, 0.05972, 0.3288, 0.05972, 0.2902, 0.048, 0.3288, 0.4403, 0.2902, 0.452, 0.2902, 0.452, 0.3288, 0.4403, 0.1356, 0.4212, 0.1044, 0.3956, 0.1044, 0.3956, 0.1356, 0.4212, 0.25, 0.04405, 0.2902, 0.048, 0.2902, 0.048, 0.25, 0.04405, 0.3644, 0.4212, 0.3288, 0.4403, 0.3288, 0.4403, 0.3644, 0.4212, 0.1712, 0.4403, 0.1356, 0.4212, 0.1356, 0.4212, 0.1712, 0.4403, 0.2098, 0.048, 0.25, 0.04405, 0.25, 0.04405, 0.2098, 0.048, 0.38, 0.4084, 0.3644, 0.4212, 0.3644, 0.4212, 0.38, 0.4084, 0.2098, 0.452, 0.1712, 0.4403, 0.1712, 0.4403, 0.2098, 0.452, 0.1712, 0.05972, 0.2098, 0.048, 0.2098, 0.048, 0.1712, 0.05972, 0.4212, 0.3644, 0.3956, 0.3956, 0.3956, 0.3956, 0.4212, 0.3644, 0.25, 0.456, 0.2098, 0.452, 0.2098, 0.452, 0.25, 0.456, 0.1356, 0.07876, 0.1712, 0.05972, 0.1712, 0.05972, 0.1356, 0.07876, 0.4403, 0.3288, 0.4212, 0.3644, 0.4212, 0.3644, 0.4403, 0.3288, 0.1044, 0.1044, 0.1356, 0.07876, 0.1356, 0.07876, 0.1044, 0.1044, 0.452, 0.2902, 0.4403, 0.3288, 0.4403, 0.3288, 0.452, 0.2902, 0.07876, 0.1356, 0.1044, 0.1044, 0.1044, 0.1044, 0.07876, 0.1356, 0.456, 0.25, 0.452, 0.2902, 0.452, 0.2902, 0.456, 0.25, 0.05972, 0.1712, 0.07876, 0.1356, 0.07876, 0.1356, 0.05972, 0.1712, 0.452, 0.2098, 0.456, 0.25, 0.456, 0.25, 0.452, 0.2098, 0.048, 0.2098, 0.05972, 0.1712, 0.05972, 0.1712, 0.048, 0.2098, 0.4403, 0.1712, 0.452, 0.2098, 0.452, 0.2098, 0.4403, 0.1712, 0.04405, 0.25, 0.048, 0.2098, 0.048, 0.2098, 0.04405, 0.25, 0.4212, 0.1356, 0.4403, 0.1712, 0.4403, 0.1712, 0.4212, 0.1356, 0.048, 0.2902, 0.04405, 0.25, 0.04405, 0.25, 0.048, 0.2902, 0.3956, 0.1044, 0.4212, 0.1356, 0.4212, 0.1356, 0.3956, 0.1044, 0.05972, 0.3288, 0.048, 0.2902, 0.048, 0.2902, 0.05972, 0.3288, 0.3644, 0.07876, 0.3956, 0.1044, 0.3956, 0.1044, 0.3644, 0.07876, 0.07876, 0.3644, 0.05972, 0.3288, 0.05972, 0.3288, 0.07876, 0.3644, 0.3288, 0.05972, 0.3644, 0.07876, 0.3644, 0.07876, 0.3288, 0.05972, 0.2902, 0.452, 0.25, 0.456, 0.25, 0.456, 0.2902, 0.452, 0.3956, 0.3956, 0.38, 0.4084, 0.38, 0.4084, 0.3956, 0.3956, 0.3956, 0.3956, 0.4212, 0.3644, 0.4366, 0.3747, 0.4087, 0.4087, 0.9062, 0.6694, 0.9062, 0.8361, 0.8906, 0.8361, 0.8906, 0.6694, 0.3644, 0.4212, 0.38, 0.4084, 0.3917, 0.4226, 0.3747, 0.4366, 0.3956, 0.3956, 0.38, 0.4084, 0.38, 0.4084, 0.3956, 0.3956, 0.2902, 0.452, 0.25, 0.456, 0.25, 0.456, 0.2902, 0.452, 0.3288, 0.05972, 0.3644, 0.07876, 0.3644, 0.07876, 0.3288, 0.05972, 0.07876, 0.3644, 0.05972, 0.3288, 0.05972, 0.3288, 0.07876, 0.3644, 0.3644, 0.07876, 0.3956, 0.1044, 0.3956, 0.1044, 0.3644, 0.07876, 0.05972, 0.3288, 0.048, 0.2902, 0.048, 0.2902, 0.05972, 0.3288, 0.3956, 0.1044, 0.4212, 0.1356, 0.4212, 0.1356, 0.3956, 0.1044, 0.048, 0.2902, 0.04405, 0.25, 0.04405, 0.25, 0.048, 0.2902, 0.4212, 0.1356, 0.4403, 0.1712, 0.4403, 0.1712, 0.4212, 0.1356, 0.04405, 0.25, 0.048, 0.2098, 0.048, 0.2098, 0.04405, 0.25, 0.4403, 0.1712, 0.452, 0.2098, 0.452, 0.2098, 0.4403, 0.1712, 0.048, 0.2098, 0.05972, 0.1712, 0.05972, 0.1712, 0.048, 0.2098, 0.452, 0.2098, 0.456, 0.25, 0.456, 0.25, 0.452, 0.2098, 0.05972, 0.1712, 0.07876, 0.1356, 0.07876, 0.1356, 0.05972, 0.1712, 0.456, 0.25, 0.452, 0.2902, 0.452, 0.2902, 0.456, 0.25, 0.07876, 0.1356, 0.1044, 0.1044, 0.1044, 0.1044, 0.07876, 0.1356, 0.452, 0.2902, 0.4403, 0.3288, 0.4403, 0.3288, 0.452, 0.2902, 0.1044, 0.1044, 0.1356, 0.07876, 0.1356, 0.07876, 0.1044, 0.1044, 0.4403, 0.3288, 0.4212, 0.3644, 0.4212, 0.3644, 0.4403, 0.3288, 0.1356, 0.07876, 0.1712, 0.05972, 0.1712, 0.05972, 0.1356, 0.07876, 0.25, 0.456, 0.2098, 0.452, 0.2098, 0.452, 0.25, 0.456, 0.4212, 0.3644, 0.3956, 0.3956, 0.3956, 0.3956, 0.4212, 0.3644, 0.1712, 0.05972, 0.2098, 0.048, 0.2098, 0.048, 0.1712, 0.05972, 0.2098, 0.452, 0.1712, 0.4403, 0.1712, 0.4403, 0.2098, 0.452, 0.38, 0.4084, 0.3644, 0.4212, 0.3644, 0.4212, 0.38, 0.4084, 0.2098, 0.048, 0.25, 0.04405, 0.25, 0.04405, 0.2098, 0.048, 0.1712, 0.4403, 0.1356, 0.4212, 0.1356, 0.4212, 0.1712, 0.4403, 0.3644, 0.4212, 0.3288, 0.4403, 0.3288, 0.4403, 0.3644, 0.4212, 0.25, 0.04405, 0.2902, 0.048, 0.2902, 0.048, 0.25, 0.04405, 0.1356, 0.4212, 0.1044, 0.3956, 0.1044, 0.3956, 0.1356, 0.4212, 0.3288, 0.4403, 0.2902, 0.452, 0.2902, 0.452, 0.3288, 0.4403, 0.2902, 0.048, 0.3288, 0.05972, 0.3288, 0.05972, 0.2902, 0.048, 0.1044, 0.3956, 0.07876, 0.3644, 0.07876, 0.3644, 0.1044, 0.3956, 0.25, 0.3776, 0.2749, 0.3752, 0.2902, 0.452, 0.25, 0.456, 0.2749, 0.3752, 0.2988, 0.3679, 0.3288, 0.4403, 0.2902, 0.452, 0.2988, 0.3679, 0.3209, 0.3561, 0.3644, 0.4212, 0.3288, 0.4403, 0.3209, 0.3561, 0.3306, 0.3482, 0.38, 0.4084, 0.3644, 0.4212, 0.3403, 0.3403, 0.3561, 0.3209, 0.4212, 0.3644, 0.3956, 0.3956, 0.3561, 0.3209, 0.3679, 0.2988, 0.4403, 0.3288, 0.4212, 0.3644, 0.3679, 0.2988, 0.3752, 0.2749, 0.452, 0.2902, 0.4403, 0.3288, 0.3752, 0.2749, 0.3776, 0.25, 0.456, 0.25, 0.452, 0.2902, 0.3776, 0.25, 0.3752, 0.2251, 0.452, 0.2098, 0.456, 0.25, 0.3752, 0.2251, 0.3679, 0.2012, 0.4403, 0.1712, 0.452, 0.2098, 0.3679, 0.2012, 0.3561, 0.1791, 0.4212, 0.1356, 0.4403, 0.1712, 0.3561, 0.1791, 0.3403, 0.1597, 0.3956, 0.1044, 0.4212, 0.1356, 0.3403, 0.1597, 0.3209, 0.1439, 0.3644, 0.07876, 0.3956, 0.1044, 0.3209, 0.1439, 0.2988, 0.1321, 0.3288, 0.05972, 0.3644, 0.07876, 0.2988, 0.1321, 0.2749, 0.1248, 0.2902, 0.048, 0.3288, 0.05972, 0.2749, 0.1248, 0.25, 0.1224, 0.25, 0.04405, 0.2902, 0.048, 0.25, 0.1224, 0.2251, 0.1248, 0.2098, 0.048, 0.25, 0.04405, 0.2251, 0.1248, 0.2012, 0.1321, 0.1712, 0.05972, 0.2098, 0.048, 0.2012, 0.1321, 0.1791, 0.1439, 0.1356, 0.07876, 0.1712, 0.05972, 0.1791, 0.1439, 0.1597, 0.1597, 0.1044, 0.1044, 0.1356, 0.07876, 0.1597, 0.1597, 0.1439, 0.1791, 0.07876, 0.1356, 0.1044, 0.1044, 0.1439, 0.1791, 0.1321, 0.2012, 0.05972, 0.1712, 0.07876, 0.1356, 0.1321, 0.2012, 0.1248, 0.2251, 0.048, 0.2098, 0.05972, 0.1712, 0.1248, 0.2251, 0.1224, 0.25, 0.04405, 0.25, 0.048, 0.2098, 0.1224, 0.25, 0.1248, 0.2749, 0.048, 0.2902, 0.04405, 0.25, 0.1248, 0.2749, 0.1321, 0.2988, 0.05972, 0.3288, 0.048, 0.2902, 0.1321, 0.2988, 0.1439, 0.3209, 0.07876, 0.3644, 0.05972, 0.3288, 0.1439, 0.3209, 0.1597, 0.3403, 0.1044, 0.3956, 0.07876, 0.3644, 0.1597, 0.3403, 0.1791, 0.3561, 0.1356, 0.4212, 0.1044, 0.3956, 0.1791, 0.3561, 0.2012, 0.3679, 0.1712, 0.4403, 0.1356, 0.4212, 0.2012, 0.3679, 0.2251, 0.3752, 0.2098, 0.452, 0.1712, 0.4403, 0.2251, 0.3752, 0.25, 0.3776, 0.25, 0.456, 0.2098, 0.452, 0.3306, 0.3482, 0.3403, 0.3403, 0.3956, 0.3956, 0.38, 0.4084, 0.2689, 0.345, 0.2749, 0.3752, 0.25, 0.3776, 0.2871, 0.3395, 0.2988, 0.3679, 0.2749, 0.3752, 0.3038, 0.3305, 0.3209, 0.3561, 0.2988, 0.3679, 0.3111, 0.3245, 0.3306, 0.3482, 0.3209, 0.3561, 0.3305, 0.3038, 0.3561, 0.3209, 0.3403, 0.3403, 0.3395, 0.2871, 0.3679, 0.2988, 0.3561, 0.3209, 0.345, 0.2689, 0.3752, 0.2749, 0.3679, 0.2988, 0.3468, 0.25, 0.3776, 0.25, 0.3752, 0.2749, 0.345, 0.2311, 0.3752, 0.2251, 0.3776, 0.25, 0.3395, 0.2129, 0.3679, 0.2012, 0.3752, 0.2251, 0.3305, 0.1962, 0.3561, 0.1791, 0.3679, 0.2012, 0.3185, 0.1815, 0.3403, 0.1597, 0.3561, 0.1791, 0.3038, 0.1695, 0.3209, 0.1439, 0.3403, 0.1597, 0.2871, 0.1605, 0.2988, 0.1321, 0.3209, 0.1439, 0.2689, 0.155, 0.2749, 0.1248, 0.2988, 0.1321, 0.25, 0.1532, 0.25, 0.1224, 0.2749, 0.1248, 0.2311, 0.155, 0.2251, 0.1248, 0.25, 0.1224, 0.2129, 0.1605, 0.2012, 0.1321, 0.2251, 0.1248, 0.1962, 0.1695, 0.1791, 0.1439, 0.2012, 0.1321, 0.1815, 0.1815, 0.1597, 0.1597, 0.1791, 0.1439, 0.1695, 0.1962, 0.1439, 0.1791, 0.1597, 0.1597, 0.1605, 0.2129, 0.1321, 0.2012, 0.1439, 0.1791, 0.155, 0.2311, 0.1248, 0.2251, 0.1321, 0.2012, 0.1532, 0.25, 0.1224, 0.25, 0.1248, 0.2251, 0.155, 0.2689, 0.1248, 0.2749, 0.1224, 0.25, 0.1605, 0.2871, 0.1321, 0.2988, 0.1248, 0.2749, 0.1695, 0.3038, 0.1439, 0.3209, 0.1321, 0.2988, 0.1815, 0.3185, 0.1597, 0.3403, 0.1439, 0.3209, 0.1962, 0.3305, 0.1791, 0.3561, 0.1597, 0.3403, 0.2129, 0.3395, 0.2012, 0.3679, 0.1791, 0.3561, 0.2311, 0.345, 0.2251, 0.3752, 0.2012, 0.3679, 0.25, 0.3468, 0.25, 0.3776, 0.2251, 0.3752, 0.3185, 0.3185, 0.3403, 0.3403, 0.3306, 0.3482, 0.6736, 0.6694, 0.6965, 0.6694, 0.7228, 0.6694, 0.6958, 0.6694, 0.7579, 0.6694, 0.7173, 0.6694, 0.8256, 0.6694, 0.8308, 0.6694, 0.4455, 0.6694, 0.4714, 0.6694, 0.4701, 0.6694, 0.4416, 0.6694, 0.0, 0.0, 0.0, 0.0, 0.0, 0.0, 0.0, 0.0, 0.0, 0.0, 0.0, 0.0, 0.0, 0.0, 0.0, 0.0, 0.0, 0.0, 0.0, 0.0, 0.0, 0.0, 0.0, 0.0, 0.0, 0.0, 0.0, 0.0, 0.0, 0.0, 0.0, 0.0, 0.0, 0.0, 0.0, 0.0, 0.0, 0.0, 0.0, 0.0, 0.0, 0.0, 0.0, 0.0, 0.0, 0.0, 0.0, 0.0, 0.0, 0.0, 0.0, 0.0, 0.0, 0.0, 0.0, 0.0, 0.0, 0.0, 0.0, 0.0, 0.0, 0.0, 0.0, 0.0, 0.0, 0.0, 0.2722, 0.6694, 0.2951, 0.6694, 0.2729, 0.6694, 0.2459, 0.6694, 0.6001, 0.6694, 0.6252, 0.6694, 0.6405, 0.6694, 0.6124, 0.6694, 0.7374, 0.6694, 0.7533, 0.6694, 0.7978, 0.6694, 0.7744, 0.6694, 0.2313, 0.6694, 0.2507, 0.6694, 0.2196, 0.6694, 0.1944, 0.6694, 0.3438, 0.6694, 0.3125, 0.6694, 0.3125, 0.6694, 0.3438, 0.6694, 0.6965, 0.6694, 0.7181, 0.6694, 0.7491, 0.6694, 0.7228, 0.6694, 0.7173, 0.6694, 0.5883, 0.6694, 0.7755, 0.6694, 0.8256, 0.6694, 0.7608, 0.6694, 0.7579, 0.6694, 0.8308, 0.6694, 0.8247, 0.6694, 0.2062, 0.6694, 0.2155, 0.6694, 0.171, 0.6694, 0.1509, 0.6694, 0.319, 0.6694, 0.3436, 0.6694, 0.3283, 0.6694, 0.3004, 0.6694, 0.6497, 0.6694, 0.6736, 0.6694, 0.6958, 0.6694, 0.6683, 0.6694, 0.7626, 0.6694, 0.7608, 0.6694, 0.8247, 0.6694, 0.8179, 0.6694, 0.4197, 0.6694, 0.4455, 0.6694, 0.4416, 0.6694, 0.4131, 0.6694, 0.3804, 0.6694, 0.2514, 0.6694, 0.1431, 0.6694, 0.1933, 0.6694, 0.2507, 0.6694, 0.2722, 0.6694, 0.2459, 0.6694, 0.2196, 0.6694, 0.394, 0.6694, 0.4197, 0.6694, 0.4131, 0.6694, 0.3847, 0.6694, 0.5491, 0.6694, 0.5747, 0.6694, 0.5841, 0.6694, 0.5557, 0.6694, 0.2155, 0.6694, 0.2313, 0.6694, 0.1944, 0.6694, 0.171, 0.6694, 0.3436, 0.6694, 0.3686, 0.6694, 0.3564, 0.6694, 0.3283, 0.6694, 0.9688, 0.6694, 0.9375, 0.6694, 0.9375, 0.6694, 0.9688, 0.6694, 0.9062, 0.6694, 0.8906, 0.6694, 0.8906, 0.6694, 0.9062, 0.6694, 0.875, 0.6694, 0.8438, 0.6694, 0.8438, 0.6694, 0.875, 0.6694, 0.8125, 0.6694, 0.7812, 0.6694, 0.7812, 0.6694, 0.8125, 0.6694, 0.7188, 0.6694, 0.6875, 0.6694, 0.6875, 0.6694, 0.7188, 0.6694, 0.6562, 0.6694, 0.625, 0.6694, 0.625, 0.6694, 0.6562, 0.6694, 0.5938, 0.6694, 0.5625, 0.6694, 0.5625, 0.6694, 0.5938, 0.6694, 0.5625, 0.6694, 0.5312, 0.6694, 0.5312, 0.6694, 0.5625, 0.6694, 0.5, 0.6694, 0.4688, 0.6694, 0.4688, 0.6694, 0.5, 0.6694, 0.4375, 0.6694, 0.4062, 0.6694, 0.4062, 0.6694, 0.4375, 0.6694, 0.375, 0.6694, 0.3438, 0.6694, 0.3438, 0.6694, 0.375, 0.6694, 0.2812, 0.6694, 0.25, 0.6694, 0.25, 0.6694, 0.2812, 0.6694, 0.2188, 0.6694, 0.1875, 0.6694, 0.1875, 0.6694, 0.2188, 0.6694, 0.1562, 0.6694, 0.125, 0.6694, 0.125, 0.6694, 0.1562, 0.6694, 0.09375, 0.6694, 0.0625, 0.6694, 0.0625, 0.6694, 0.09375, 0.6694, 0.0625, 0.6694, 0.03125, 0.6694, 0.03125, 0.6694, 0.0625, 0.6694, 1.0, 0.6694, 0.9688, 0.6694, 0.9688, 0.6694, 1.0, 0.6694, 0.7533, 0.6694, 0.7626, 0.6694, 0.8179, 0.6694, 0.7978, 0.6694, 0.9375, 0.6694, 0.9062, 0.6694, 0.9062, 0.6694, 0.9375, 0.6694, 0.8438, 0.6694, 0.8125, 0.6694, 0.8125, 0.6694, 0.8437, 0.6694, 0.7181, 0.6694, 0.7374, 0.6694, 0.7744, 0.6694, 0.7491, 0.6694, 0.75, 0.6694, 0.7188, 0.6694, 0.7188, 0.6694, 0.75, 0.6694, 0.6875, 0.6694, 0.6562, 0.6694, 0.6562, 0.6694, 0.6875, 0.6694, 0.625, 0.6694, 0.5938, 0.6694, 0.5938, 0.6694, 0.625, 0.6694, 0.5233, 0.6694, 0.5491, 0.6694, 0.5557, 0.6694, 0.5272, 0.6694, 0.4714, 0.6694, 0.4974, 0.6694, 0.4987, 0.6694, 0.4701, 0.6694, 0.4688, 0.6694, 0.4375, 0.6694, 0.4375, 0.6694, 0.4688, 0.6694, 0.3686, 0.6694, 0.394, 0.6694, 0.3847, 0.6694, 0.3564, 0.6694, 0.3125, 0.6694, 0.2812, 0.6694, 0.2812, 0.6694, 0.3125, 0.6694, 0.25, 0.6694, 0.2188, 0.6694, 0.2188, 0.6694, 0.25, 0.6694, 0.1875, 0.6694, 0.1562, 0.6694, 0.1562, 0.6694, 0.1875, 0.6694, 0.125, 0.6694, 0.09375, 0.6694, 0.09375, 0.6694, 0.125, 0.6694, 0.2514, 0.6694, 0.2109, 0.6694, 0.1379, 0.6694, 0.1431, 0.6694, 0.4464, 0.6694, 0.3804, 0.6694, 0.5883, 0.6694, 0.5879, 0.6694, 0.7173, 0.6694, 0.7579, 0.6694, 0.6529, 0.6694, 0.7626, 0.6694, 0.7533, 0.6694, 0.6583, 0.6694, 0.7374, 0.6694, 0.7181, 0.6694, 0.6388, 0.6694, 0.6965, 0.6694, 0.6736, 0.6694, 0.6086, 0.6694, 0.6497, 0.6694, 0.6252, 0.6694, 0.5729, 0.6694, 0.6001, 0.6694, 0.5747, 0.6694, 0.5343, 0.6694, 0.5491, 0.6694, 0.5233, 0.6694, 0.4944, 0.6694, 0.4974, 0.6694, 0.4714, 0.6694, 0.4543, 0.6694, 0.4455, 0.6694, 0.4197, 0.6694, 0.4149, 0.6694, 0.394, 0.6694, 0.3686, 0.6694, 0.3776, 0.6694, 0.3436, 0.6694, 0.319, 0.6694, 0.3441, 0.6694, 0.2951, 0.6694, 0.2722, 0.6694, 0.3183, 0.6694, 0.2507, 0.6694, 0.2313, 0.6694, 0.3085, 0.6694, 0.2155, 0.6694, 0.2062, 0.6694, 0.3379, 0.6694, 0.2109, 0.6694, 0.2514, 0.6694, 0.3809, 0.6694, 0.2514, 0.6694, 0.3804, 0.6694, 0.6309, 0.6694, 0.7579, 0.6694, 0.7608, 0.6694, 0.5224, 0.6694, 0.5883, 0.6694, 0.7173, 0.6694, 0.643, 0.6694, 0.7608, 0.6694, 0.7626, 0.6694, 0.6602, 0.6694, 0.7533, 0.6694, 0.7374, 0.6694, 0.6505, 0.6694, 0.7181, 0.6694, 0.6965, 0.6694, 0.6246, 0.6694, 0.6736, 0.6694, 0.6497, 0.6694, 0.5912, 0.6694, 0.6252, 0.6694, 0.6001, 0.6694, 0.5538, 0.6694, 0.5747, 0.6694, 0.5491, 0.6694, 0.5145, 0.6694, 0.5233, 0.6694, 0.4974, 0.6694, 0.4743, 0.6694, 0.4714, 0.6694, 0.4455, 0.6694, 0.4344, 0.6694, 0.4197, 0.6694, 0.394, 0.6694, 0.3959, 0.6694, 0.3686, 0.6694, 0.3436, 0.6694, 0.3602, 0.6694, 0.319, 0.6694, 0.2951, 0.6694, 0.3299, 0.6694, 0.2722, 0.6694, 0.2507, 0.6694, 0.3105, 0.6694, 0.2313, 0.6694, 0.2155, 0.6694, 0.3159, 0.6694, 0.2062, 0.6694, 0.2109, 0.6694, 1.0, 0.6694, 0.9688, 0.6694, 0.9691, 0.6694, 0.9998, 0.6694, 0.007569, 0.6694, 0.9581, 0.6694, 0.7755, 0.6694, 0.1933, 0.6694, 0.9375, 0.6694, 0.9062, 0.6694, 0.9063, 0.6694, 0.9375, 0.6694, 0.9375, 0.6694, 0.9063, 0.6694, 0.8308, 0.6694, 0.8256, 0.6694, 0.875, 0.6694, 0.8438, 0.6694, 0.8437, 0.6694, 0.875, 0.6694, 0.875, 0.6694, 0.8437, 0.6694, 0.7978, 0.6694, 0.8179, 0.6694, 0.8125, 0.6694, 0.7812, 0.6694, 0.7812, 0.6694, 0.8125, 0.6694, 0.8125, 0.6694, 0.7812, 0.6694, 0.7491, 0.6694, 0.7744, 0.6694, 0.75, 0.6694, 0.7188, 0.6694, 0.7187, 0.6694, 0.7499, 0.6694, 0.7499, 0.6694, 0.7187, 0.6694, 0.6958, 0.6694, 0.7228, 0.6694, 0.6875, 0.6694, 0.6562, 0.6694, 0.6562, 0.6694, 0.6874, 0.6694, 0.6874, 0.6694, 0.6562, 0.6694, 0.6405, 0.6694, 0.6683, 0.6694, 0.625, 0.6694, 0.5938, 0.6694, 0.5937, 0.6694, 0.6249, 0.6694, 0.6249, 0.6694, 0.5937, 0.6694, 0.5841, 0.6694, 0.6124, 0.6694, 0.5625, 0.6694, 0.5312, 0.6694, 0.5312, 0.6694, 0.5624, 0.6694, 0.5624, 0.6694, 0.5312, 0.6694, 0.5272, 0.6694, 0.5557, 0.6694, 0.5, 0.6694, 0.4688, 0.6694, 0.4687, 0.6694, 0.4999, 0.6694, 0.4999, 0.6694, 0.4687, 0.6694, 0.4701, 0.6694, 0.4987, 0.6694, 0.4375, 0.6694, 0.4062, 0.6694, 0.4062, 0.6694, 0.4375, 0.6694, 0.4375, 0.6694, 0.4062, 0.6694, 0.4131, 0.6694, 0.4416, 0.6694, 0.375, 0.6694, 0.3438, 0.6694, 0.3438, 0.6694, 0.375, 0.6694, 0.375, 0.6694, 0.3438, 0.6694, 0.3564, 0.6694, 0.3847, 0.6694, 0.3125, 0.6694, 0.2812, 0.6694, 0.2813, 0.6694, 0.3125, 0.6694, 0.3125, 0.6694, 0.2813, 0.6694, 0.3004, 0.6694, 0.3283, 0.6694, 0.25, 0.6694, 0.2188, 0.6694, 0.2188, 0.6694, 0.2501, 0.6694, 0.2501, 0.6694, 0.2188, 0.6694, 0.2459, 0.6694, 0.2729, 0.6694, 0.1875, 0.6694, 0.1562, 0.6694, 0.1563, 0.6694, 0.1876, 0.6694, 0.1876, 0.6694, 0.1563, 0.6694, 0.1944, 0.6694, 0.2196, 0.6694, 0.125, 0.6694, 0.09375, 0.6694, 0.09383, 0.6694, 0.1251, 0.6694, 0.1251, 0.6694, 0.09383, 0.6694, 0.1509, 0.6694, 0.171, 0.6694, 0.0625, 0.6694, 0.03125, 0.6694, 0.03132, 0.6694, 0.06258, 0.6694, 0.06258, 0.6694, 0.03132, 0.6694, 0.1431, 0.6694, 0.1379, 0.6694, 0.03125, 0.6694, 0.0, 0.6694, 0.000357, 0.6694, 0.03132, 0.6694, 0.03132, 0.6694, 0.000357, 0.6694, 0.1933, 0.6694, 0.1431, 0.6694, 0.9062, 0.6694, 0.8906, 0.6694, 0.8906, 0.6694, 0.9063, 0.6694, 0.9063, 0.6694, 0.8906, 0.6694, 0.8247, 0.6694, 0.8308, 0.6694, 0.9688, 0.6694, 0.9375, 0.6694, 0.9375, 0.6694, 0.9685, 0.6694, 0.9685, 0.6694, 0.9375, 0.6694, 0.8256, 0.6694, 0.7755, 0.6694, 0.8906, 0.6694, 0.875, 0.6694, 0.875, 0.6694, 0.8906, 0.6694, 0.8906, 0.6694, 0.875, 0.6694, 0.8179, 0.6694, 0.8247, 0.6694, 0.8437, 0.6694, 0.8125, 0.6694, 0.8125, 0.6694, 0.8437, 0.6694, 0.8437, 0.6694, 0.8125, 0.6694, 0.7744, 0.6694, 0.7978, 0.6694, 0.7812, 0.6694, 0.75, 0.6694, 0.7499, 0.6694, 0.7812, 0.6694, 0.7812, 0.6694, 0.7499, 0.6694, 0.7228, 0.6694, 0.7491, 0.6694, 0.7188, 0.6694, 0.6875, 0.6694, 0.6874, 0.6694, 0.7187, 0.6694, 0.7187, 0.6694, 0.6874, 0.6694, 0.6683, 0.6694, 0.6958, 0.6694, 0.6562, 0.6694, 0.625, 0.6694, 0.6249, 0.6694, 0.6562, 0.6694, 0.6562, 0.6694, 0.6249, 0.6694, 0.6124, 0.6694, 0.6405, 0.6694, 0.5938, 0.6694, 0.5625, 0.6694, 0.5624, 0.6694, 0.5937, 0.6694, 0.5937, 0.6694, 0.5624, 0.6694, 0.5557, 0.6694, 0.5841, 0.6694, 0.5312, 0.6694, 0.5, 0.6694, 0.4999, 0.6694, 0.5312, 0.6694, 0.5312, 0.6694, 0.4999, 0.6694, 0.4987, 0.6694, 0.5272, 0.6694, 0.4688, 0.6694, 0.4375, 0.6694, 0.4375, 0.6694, 0.4687, 0.6694, 0.4687, 0.6694, 0.4375, 0.6694, 0.4416, 0.6694, 0.4701, 0.6694, 0.4062, 0.6694, 0.375, 0.6694, 0.375, 0.6694, 0.4062, 0.6694, 0.4062, 0.6694, 0.375, 0.6694, 0.3847, 0.6694, 0.4131, 0.6694, 0.3438, 0.6694, 0.3125, 0.6694, 0.3125, 0.6694, 0.3438, 0.6694, 0.3438, 0.6694, 0.3125, 0.6694, 0.3283, 0.6694, 0.3564, 0.6694, 0.2812, 0.6694, 0.25, 0.6694, 0.2501, 0.6694, 0.2813, 0.6694, 0.2813, 0.6694, 0.2501, 0.6694, 0.2729, 0.6694, 0.3004, 0.6694, 0.2188, 0.6694, 0.1875, 0.6694, 0.1876, 0.6694, 0.2188, 0.6694, 0.2188, 0.6694, 0.1876, 0.6694, 0.2196, 0.6694, 0.2459, 0.6694, 0.1562, 0.6694, 0.125, 0.6694, 0.1251, 0.6694, 0.1563, 0.6694, 0.1563, 0.6694, 0.1251, 0.6694, 0.171, 0.6694, 0.1944, 0.6694, 0.09375, 0.6694, 0.0625, 0.6694, 0.06258, 0.6694, 0.09383, 0.6694, 0.09383, 0.6694, 0.06258, 0.6694, 0.1379, 0.6694, 0.1509, 0.6694, 0.03125, 0.6694, 0.0, 0.6694, 0.0, 0.6694, 0.03125, 0.6694, 0.9688, 0.9839, 1.0, 0.9839, 0.9998, 1.0, 0.9689, 1.0, 0.2966, 0.4854, 0.2503, 0.49, 0.25, 0.4744, 0.2938, 0.4701, 0.9375, 0.9839, 0.9688, 0.9839, 0.9686, 1.0, 0.9377, 1.0, 0.3416, 0.4718, 0.2971, 0.4853, 0.2938, 0.4701, 0.3359, 0.4573, 0.9062, 0.9839, 0.9375, 0.9839, 0.9373, 1.0, 0.9064, 1.0, 0.3831, 0.4497, 0.3421, 0.4716, 0.3359, 0.4573, 0.3747, 0.4366, 0.8906, 0.9839, 0.9062, 0.9839, 0.9061, 1.0, 0.8906, 1.0, 0.4015, 0.4346, 0.3835, 0.4494, 0.3747, 0.4366, 0.3917, 0.4226, 0.8438, 0.9839, 0.875, 0.9839, 0.8748, 1.0, 0.8439, 1.0, 0.4494, 0.3835, 0.4199, 0.4195, 0.4087, 0.4087, 0.4366, 0.3747, 0.8125, 0.9839, 0.8438, 0.9839, 0.8436, 1.0, 0.8127, 1.0, 0.4716, 0.3421, 0.4497, 0.3831, 0.4366, 0.3747, 0.4573, 0.3359, 0.7812, 0.9839, 0.8125, 0.9839, 0.8123, 1.0, 0.7814, 1.0, 0.4853, 0.2971, 0.4718, 0.3416, 0.4573, 0.3359, 0.4701, 0.2938, 0.75, 0.9839, 0.7812, 0.9839, 0.7811, 1.0, 0.7502, 1.0, 0.49, 0.2503, 0.4854, 0.2966, 0.4701, 0.2938, 0.4744, 0.25, 0.7188, 0.9839, 0.75, 0.9839, 0.7498, 1.0, 0.7189, 1.0, 0.4854, 0.2034, 0.49, 0.2497, 0.4744, 0.25, 0.4701, 0.2062, 0.6875, 0.9839, 0.7188, 0.9839, 0.7186, 1.0, 0.6877, 1.0, 0.4718, 0.1584, 0.4853, 0.2029, 0.4701, 0.2062, 0.4573, 0.1641, 0.6562, 0.9839, 0.6875, 0.9839, 0.6873, 1.0, 0.6564, 1.0, 0.4497, 0.1169, 0.4716, 0.1579, 0.4573, 0.1641, 0.4366, 0.1253, 0.625, 0.9839, 0.6562, 0.9839, 0.6561, 1.0, 0.6252, 1.0, 0.4199, 0.0805, 0.4494, 0.1165, 0.4366, 0.1253, 0.4087, 0.09131, 0.5938, 0.9839, 0.625, 0.9839, 0.6248, 1.0, 0.5939, 1.0, 0.3835, 0.05062, 0.4195, 0.08013, 0.4087, 0.09131, 0.3747, 0.0634, 0.5625, 0.9839, 0.5938, 0.9839, 0.5936, 1.0, 0.5627, 1.0, 0.3421, 0.02839, 0.3831, 0.05032, 0.3747, 0.0634, 0.3359, 0.04266, 0.5312, 0.9839, 0.5625, 0.9839, 0.5623, 1.0, 0.5314, 1.0, 0.2971, 0.01469, 0.3416, 0.02819, 0.3359, 0.04266, 0.2938, 0.02989, 0.5, 0.9839, 0.5312, 0.9839, 0.5311, 1.0, 0.5002, 1.0, 0.2503, 0.01003, 0.2966, 0.01459, 0.2938, 0.02989, 0.25, 0.02558, 0.4687, 0.9839, 0.5, 0.9839, 0.4998, 1.0, 0.4689, 1.0, 0.2034, 0.01459, 0.2497, 0.01003, 0.25, 0.02558, 0.2062, 0.02989, 0.4375, 0.9839, 0.4688, 0.9839, 0.4686, 1.0, 0.4377, 1.0, 0.1584, 0.02819, 0.2029, 0.01469, 0.2062, 0.02989, 0.1641, 0.04266, 0.4062, 0.9839, 0.4375, 0.9839, 0.4373, 1.0, 0.4064, 1.0, 0.1169, 0.05032, 0.1579, 0.02839, 0.1641, 0.04266, 0.1253, 0.0634, 0.375, 0.9839, 0.4062, 0.9839, 0.4061, 1.0, 0.3752, 1.0, 0.0805, 0.08013, 0.1165, 0.05062, 0.1253, 0.0634, 0.09131, 0.09131, 0.3438, 0.9839, 0.375, 0.9839, 0.3748, 1.0, 0.3439, 1.0, 0.05062, 0.1165, 0.08013, 0.0805, 0.09131, 0.09131, 0.0634, 0.1253, 0.3125, 0.9839, 0.3438, 0.9839, 0.3436, 1.0, 0.3127, 1.0, 0.02839, 0.1579, 0.05032, 0.1169, 0.0634, 0.1253, 0.04266, 0.1641, 0.2812, 0.9839, 0.3125, 0.9839, 0.3123, 1.0, 0.2814, 1.0, 0.01469, 0.2029, 0.02819, 0.1584, 0.04266, 0.1641, 0.02989, 0.2062, 0.25, 0.9839, 0.2812, 0.9839, 0.2811, 1.0, 0.2502, 1.0, 0.01003, 0.2497, 0.01459, 0.2034, 0.02989, 0.2062, 0.02558, 0.25, 0.2188, 0.9839, 0.25, 0.9839, 0.2498, 1.0, 0.2189, 1.0, 0.01459, 0.2966, 0.01003, 0.2503, 0.02558, 0.25, 0.02989, 0.2938, 0.1875, 0.9839, 0.2188, 0.9839, 0.2186, 1.0, 0.1877, 1.0, 0.02819, 0.3416, 0.01469, 0.2971, 0.02989, 0.2938, 0.04266, 0.3359, 0.1562, 0.9839, 0.1875, 0.9839, 0.1873, 1.0, 0.1564, 1.0, 0.05032, 0.3831, 0.02839, 0.3421, 0.04266, 0.3359, 0.0634, 0.3747, 0.125, 0.9839, 0.1562, 0.9839, 0.1561, 1.0, 0.1252, 1.0, 0.08013, 0.4195, 0.05062, 0.3835, 0.0634, 0.3747, 0.09131, 0.4087, 0.09375, 0.9839, 0.125, 0.9839, 0.1248, 1.0, 0.09393, 1.0, 0.1165, 0.4494, 0.0805, 0.4199, 0.09131, 0.4087, 0.1253, 0.4366, 0.0625, 0.9839, 0.09375, 0.9839, 0.09357, 1.0, 0.06268, 1.0, 0.1579, 0.4716, 0.1169, 0.4497, 0.1253, 0.4366, 0.1641, 0.4573, 0.03125, 0.9839, 0.0625, 0.9839, 0.06232, 1.0, 0.03143, 1.0, 0.2029, 0.4853, 0.1584, 0.4718, 0.1641, 0.4573, 0.2062, 0.4701, 0.0, 0.9839, 0.03125, 0.9839, 0.03107, 1.0, 0.0001773, 1.0, 0.2497, 0.49, 0.2034, 0.4854, 0.2062, 0.4701, 0.25, 0.4744, 0.875, 0.9839, 0.8906, 0.9839, 0.8906, 1.0, 0.8752, 1.0, 0.4195, 0.4199, 0.4015, 0.4346, 0.3917, 0.4226, 0.4087, 0.4087, 0.25, 0.456, 0.2902, 0.452, 0.2938, 0.4701, 0.25, 0.4744, 0.09375, 0.8731, 0.09375, 0.91, 0.0625, 0.91, 0.0625, 0.8731, 0.125, 0.8731, 0.125, 0.91, 0.09375, 0.91, 0.09375, 0.8731, 0.1562, 0.8731, 0.1562, 0.91, 0.125, 0.91, 0.125, 0.8731, 0.1875, 0.8731, 0.1875, 0.91, 0.1562, 0.91, 0.1562, 0.8731, 0.2188, 0.8731, 0.2188, 0.91, 0.1875, 0.91, 0.1875, 0.8731, 0.25, 0.8731, 0.25, 0.91, 0.2188, 0.91, 0.2188, 0.8731, 0.2812, 0.8731, 0.2812, 0.91, 0.25, 0.91, 0.25, 0.8731, 0.3125, 0.8731, 0.3125, 0.91, 0.2812, 0.91, 0.2812, 0.8731, 0.3438, 0.8731, 0.3438, 0.91, 0.3125, 0.91, 0.3125, 0.8731, 0.375, 0.8731, 0.375, 0.91, 0.3438, 0.91, 0.3438, 0.8731, 0.4062, 0.8731, 0.4062, 0.91, 0.375, 0.91, 0.375, 0.8731, 0.4375, 0.8731, 0.4375, 0.91, 0.4062, 0.91, 0.4062, 0.8731, 0.4687, 0.8731, 0.4687, 0.91, 0.4375, 0.91, 0.4375, 0.8731, 0.5312, 0.6694, 0.5, 0.6694, 0.5, 0.6694, 0.5312, 0.6694, 0.5312, 0.6694, 0.5312, 0.6694, 0.5312, 0.6694, 0.5312, 0.6694, 0.5625, 0.8731, 0.5625, 0.91, 0.5312, 0.91, 0.5312, 0.8731, 0.5938, 0.8731, 0.5938, 0.91, 0.5625, 0.91, 0.5625, 0.8731, 0.625, 0.8731, 0.625, 0.91, 0.5938, 0.91, 0.5938, 0.8731, 0.6562, 0.8731, 0.6562, 0.91, 0.625, 0.91, 0.625, 0.8731, 0.6875, 0.8731, 0.6875, 0.91, 0.6562, 0.91, 0.6562, 0.8731, 0.7188, 0.8731, 0.7188, 0.91, 0.6875, 0.91, 0.6875, 0.8731, 0.75, 0.8731, 0.75, 0.91, 0.7188, 0.91, 0.7188, 0.8731, 0.7812, 0.8731, 0.7812, 0.91, 0.75, 0.91, 0.75, 0.8731, 0.8125, 0.8731, 0.8125, 0.91, 0.7812, 0.91, 0.7812, 0.8731, 0.8438, 0.8731, 0.8438, 0.91, 0.8125, 0.91, 0.8125, 0.8731, 0.875, 0.8731, 0.875, 0.91, 0.8438, 0.91, 0.8438, 0.8731, 0.9375, 0.8731, 0.9375, 0.91, 0.9062, 0.91, 0.9062, 0.8731, 0.03125, 0.8731, 0.03125, 0.91, 0.0, 0.91, 0.0, 0.8731, 0.9688, 0.8731, 0.9688, 0.91, 0.9375, 0.91, 0.9375, 0.8731, 0.8906, 0.8731, 0.8906, 0.91, 0.875, 0.91, 0.875, 0.8731, 0.9062, 0.8731, 0.9062, 0.91, 0.8906, 0.91, 0.8906, 0.8731, 1.0, 0.8731, 1.0, 0.91, 0.9688, 0.91, 0.9688, 0.8731, 1.0, 0.8361, 1.0, 0.8731, 0.9688, 0.8731, 0.9688, 0.8361, 0.9062, 0.8361, 0.9062, 0.8731, 0.8906, 0.8731, 0.8906, 0.8361, 0.8906, 0.8361, 0.8906, 0.8731, 0.875, 0.8731, 0.875, 0.8361, 0.9688, 0.8361, 0.9688, 0.8731, 0.9375, 0.8731, 0.9375, 0.8361, 0.03125, 0.8361, 0.03125, 0.8731, 0.0, 0.8731, 0.0, 0.8361, 0.9375, 0.8361, 0.9375, 0.8731, 0.9062, 0.8731, 0.9062, 0.8361, 0.875, 0.8361, 0.875, 0.8731, 0.8438, 0.8731, 0.8438, 0.8361, 0.8438, 0.8361, 0.8438, 0.8731, 0.8125, 0.8731, 0.8125, 0.8361, 0.8125, 0.8361, 0.8125, 0.8731, 0.7812, 0.8731, 0.7812, 0.8361, 0.7812, 0.8361, 0.7812, 0.8731, 0.75, 0.8731, 0.75, 0.8361, 0.75, 0.8361, 0.75, 0.8731, 0.7188, 0.8731, 0.7188, 0.8361, 0.7188, 0.8361, 0.7188, 0.8731, 0.6875, 0.8731, 0.6875, 0.8361, 0.6875, 0.8361, 0.6875, 0.8731, 0.6562, 0.8731, 0.6562, 0.8361, 0.6562, 0.8361, 0.6562, 0.8731, 0.625, 0.8731, 0.625, 0.8361, 0.625, 0.8361, 0.625, 0.8731, 0.5938, 0.8731, 0.5938, 0.8361, 0.5938, 0.8361, 0.5938, 0.8731, 0.5625, 0.8731, 0.5625, 0.8361, 0.5625, 0.8361, 0.5625, 0.8731, 0.5312, 0.8731, 0.5312, 0.8361, 0.4687, 0.8361, 0.4687, 0.8731, 0.4375, 0.8731, 0.4375, 0.8361, 0.4375, 0.8361, 0.4375, 0.8731, 0.4062, 0.8731, 0.4062, 0.8361, 0.4062, 0.8361, 0.4062, 0.8731, 0.375, 0.8731, 0.375, 0.8361, 0.375, 0.8361, 0.375, 0.8731, 0.3438, 0.8731, 0.3438, 0.8361, 0.3438, 0.8361, 0.3438, 0.8731, 0.3125, 0.8731, 0.3125, 0.8361, 0.3125, 0.8361, 0.3125, 0.8731, 0.2812, 0.8731, 0.2812, 0.8361, 0.2812, 0.8361, 0.2812, 0.8731, 0.25, 0.8731, 0.25, 0.8361, 0.25, 0.8361, 0.25, 0.8731, 0.2188, 0.8731, 0.2188, 0.8361, 0.2188, 0.8361, 0.2188, 0.8731, 0.1875, 0.8731, 0.1875, 0.8361, 0.1875, 0.8361, 0.1875, 0.8731, 0.1562, 0.8731, 0.1562, 0.8361, 0.1562, 0.8361, 0.1562, 0.8731, 0.125, 0.8731, 0.125, 0.8361, 0.125, 0.8361, 0.125, 0.8731, 0.09375, 0.8731, 0.09375, 0.8361, 0.09375, 0.8361, 0.09375, 0.8731, 0.0625, 0.8731, 0.0625, 0.8361, 0.0625, 0.8361, 0.0625, 0.8731, 0.03125, 0.8731, 0.03125, 0.8361, 0.0625, 0.91, 0.0625, 0.9469, 0.03125, 0.9469, 0.03125, 0.91, 0.09375, 0.91, 0.09375, 0.9469, 0.0625, 0.9469, 0.0625, 0.91, 0.125, 0.91, 0.125, 0.9469, 0.09375, 0.9469, 0.09375, 0.91, 0.1562, 0.91, 0.1562, 0.9469, 0.125, 0.9469, 0.125, 0.91, 0.1875, 0.91, 0.1875, 0.9469, 0.1562, 0.9469, 0.1562, 0.91, 0.2188, 0.91, 0.2188, 0.9469, 0.1875, 0.9469, 0.1875, 0.91, 0.25, 0.91, 0.25, 0.9469, 0.2188, 0.9469, 0.2188, 0.91, 0.2812, 0.91, 0.2812, 0.9469, 0.25, 0.9469, 0.25, 0.91, 0.3125, 0.91, 0.3125, 0.9469, 0.2812, 0.9469, 0.2812, 0.91, 0.3438, 0.91, 0.3438, 0.9469, 0.3125, 0.9469, 0.3125, 0.91, 0.375, 0.91, 0.375, 0.9469, 0.3438, 0.9469, 0.3438, 0.91, 0.4062, 0.91, 0.4062, 0.9469, 0.375, 0.9469, 0.375, 0.91, 0.4375, 0.91, 0.4375, 0.9469, 0.4062, 0.9469, 0.4062, 0.91, 0.4687, 0.91, 0.4688, 0.9469, 0.4375, 0.9469, 0.4375, 0.91, 0.5, 0.91, 0.5, 0.9469, 0.4687, 0.9469, 0.4687, 0.91, 0.5312, 0.91, 0.5312, 0.9469, 0.5, 0.9469, 0.5, 0.91, 0.5625, 0.91, 0.5625, 0.9469, 0.5312, 0.9469, 0.5312, 0.91, 0.5938, 0.91, 0.5938, 0.9469, 0.5625, 0.9469, 0.5625, 0.91, 0.625, 0.91, 0.625, 0.9469, 0.5938, 0.9469, 0.5938, 0.91, 0.6562, 0.91, 0.6562, 0.9469, 0.625, 0.9469, 0.625, 0.91, 0.6875, 0.91, 0.6875, 0.9469, 0.6562, 0.9469, 0.6562, 0.91, 0.7188, 0.91, 0.7188, 0.9469, 0.6875, 0.9469, 0.6875, 0.91, 0.75, 0.91, 0.75, 0.9469, 0.7188, 0.9469, 0.7188, 0.91, 0.7812, 0.91, 0.7812, 0.9469, 0.75, 0.9469, 0.75, 0.91, 0.8125, 0.91, 0.8125, 0.9469, 0.7812, 0.9469, 0.7812, 0.91, 0.8438, 0.91, 0.8438, 0.9469, 0.8125, 0.9469, 0.8125, 0.91, 0.875, 0.91, 0.875, 0.9469, 0.8438, 0.9469, 0.8438, 0.91, 0.9375, 0.91, 0.9375, 0.9469, 0.9062, 0.9469, 0.9062, 0.91, 0.03125, 0.91, 0.03125, 0.9469, 0.0, 0.9469, 0.0, 0.91, 0.9688, 0.91, 0.9688, 0.9469, 0.9375, 0.9469, 0.9375, 0.91, 0.8906, 0.91, 0.8906, 0.9469, 0.875, 0.9469, 0.875, 0.91, 0.9062, 0.91, 0.9062, 0.9469, 0.8906, 0.9469, 0.8906, 0.91, 1.0, 0.91, 1.0, 0.9469, 0.9688, 0.9469, 0.9688, 0.91, 0.03125, 0.6694, 0.0, 0.6694, 0.0, 0.6694, 0.03125, 0.6694, 0.125, 0.6694, 0.09375, 0.6694, 0.09375, 0.6694, 0.125, 0.6694, 0.1875, 0.6694, 0.1562, 0.6694, 0.1562, 0.6694, 0.1875, 0.6694, 0.25, 0.6694, 0.2188, 0.6694, 0.2188, 0.6694, 0.25, 0.6694, 0.3125, 0.6694, 0.2812, 0.6694, 0.2812, 0.6694, 0.3125, 0.6694, 0.4688, 0.6694, 0.4375, 0.6694, 0.4375, 0.6694, 0.4688, 0.6694, 0.625, 0.6694, 0.5938, 0.6694, 0.5938, 0.6694, 0.625, 0.6694, 0.6875, 0.6694, 0.6562, 0.6694, 0.6562, 0.6694, 0.6875, 0.6694, 0.75, 0.6694, 0.7188, 0.6694, 0.7188, 0.6694, 0.75, 0.6694, 0.8438, 0.6694, 0.8125, 0.6694, 0.8125, 0.6694, 0.8438, 0.6694, 0.9375, 0.6694, 0.9062, 0.6694, 0.9062, 0.6694, 0.9375, 0.6694, 1.0, 0.6694, 0.9688, 0.6694, 0.9688, 0.6694, 1.0, 0.6694, 0.0625, 0.6694, 0.03125, 0.6694, 0.03125, 0.6694, 0.0625, 0.6694, 0.09375, 0.6694, 0.0625, 0.6694, 0.0625, 0.6694, 0.09375, 0.6694, 0.1562, 0.6694, 0.125, 0.6694, 0.125, 0.6694, 0.1562, 0.6694, 0.2188, 0.6694, 0.1875, 0.6694, 0.1875, 0.6694, 0.2188, 0.6694, 0.2812, 0.6694, 0.25, 0.6694, 0.25, 0.6694, 0.2812, 0.6694, 0.375, 0.6694, 0.3438, 0.6694, 0.3438, 0.6694, 0.375, 0.6694, 0.4375, 0.6694, 0.4062, 0.6694, 0.4062, 0.6694, 0.4375, 0.6694, 0.5, 0.6694, 0.4688, 0.6694, 0.4688, 0.6694, 0.5, 0.6694, 0.5625, 0.6694, 0.5312, 0.6694, 0.5312, 0.6694, 0.5625, 0.6694, 0.5938, 0.6694, 0.5625, 0.6694, 0.5625, 0.6694, 0.5938, 0.6694, 0.6562, 0.6694, 0.625, 0.6694, 0.625, 0.6694, 0.6562, 0.6694, 0.7188, 0.6694, 0.6875, 0.6694, 0.6875, 0.6694, 0.7188, 0.6694, 0.8125, 0.6694, 0.7812, 0.6694, 0.7812, 0.6694, 0.8125, 0.6694, 0.875, 0.6694, 0.8438, 0.6694, 0.8438, 0.6694, 0.875, 0.6694, 0.9062, 0.6694, 0.8906, 0.6694, 0.8906, 0.6694, 0.9062, 0.6694, 0.9688, 0.6694, 0.9375, 0.6694, 0.9375, 0.6694, 0.9688, 0.6694, 0.3438, 0.6694, 0.3125, 0.6694, 0.3125, 0.6694, 0.3438, 0.6694, 0.8906, 0.6694, 0.875, 0.6694, 0.875, 0.6694, 0.8906, 0.6694, 0.4062, 0.6694, 0.375, 0.6694, 0.375, 0.6694, 0.4062, 0.6694, 0.7812, 0.6694, 0.75, 0.6694, 0.75, 0.6694, 0.7812, 0.6694, 0.5, 0.8731, 0.5312, 0.8731, 0.5312, 0.8731, 0.5, 0.8731, 0.7812, 0.6694, 0.75, 0.6694, 0.75, 0.6694, 0.7812, 0.6694, 0.4062, 0.6694, 0.375, 0.6694, 0.375, 0.6694, 0.4062, 0.6694, 0.8906, 0.6694, 0.875, 0.6694, 0.875, 0.6694, 0.8906, 0.6694, 0.3438, 0.6694, 0.3125, 0.6694, 0.3125, 0.6694, 0.3438, 0.6694, 0.9688, 0.6694, 0.9375, 0.6694, 0.9375, 0.6694, 0.9688, 0.6694, 0.9062, 0.6694, 0.8906, 0.6694, 0.8906, 0.6694, 0.9062, 0.6694, 0.875, 0.6694, 0.8438, 0.6694, 0.8438, 0.6694, 0.875, 0.6694, 0.8125, 0.6694, 0.7812, 0.6694, 0.7812, 0.6694, 0.8125, 0.6694, 0.7188, 0.6694, 0.6875, 0.6694, 0.6875, 0.6694, 0.7188, 0.6694, 0.6562, 0.6694, 0.625, 0.6694, 0.625, 0.6694, 0.6562, 0.6694, 0.5938, 0.6694, 0.5625, 0.6694, 0.5625, 0.6694, 0.5938, 0.6694, 0.5625, 0.6694, 0.5312, 0.6694, 0.5312, 0.6694, 0.5625, 0.6694, 0.4375, 0.6694, 0.4062, 0.6694, 0.4062, 0.6694, 0.4375, 0.6694, 0.375, 0.6694, 0.3438, 0.6694, 0.3438, 0.6694, 0.375, 0.6694, 0.2812, 0.6694, 0.25, 0.6694, 0.25, 0.6694, 0.2812, 0.6694, 0.2188, 0.6694, 0.1875, 0.6694, 0.1875, 0.6694, 0.2188, 0.6694, 0.1562, 0.6694, 0.125, 0.6694, 0.125, 0.6694, 0.1562, 0.6694, 0.09375, 0.6694, 0.0625, 0.6694, 0.0625, 0.6694, 0.09375, 0.6694, 0.0625, 0.6694, 0.03125, 0.6694, 0.03125, 0.6694, 0.0625, 0.6694, 1.0, 0.6694, 0.9688, 0.6694, 0.9688, 0.6694, 1.0, 0.6694, 0.9375, 0.6694, 0.9062, 0.6694, 0.9062, 0.6694, 0.9375, 0.6694, 0.8438, 0.6694, 0.8125, 0.6694, 0.8125, 0.6694, 0.8438, 0.6694, 0.75, 0.6694, 0.7188, 0.6694, 0.7188, 0.6694, 0.75, 0.6694, 0.6875, 0.6694, 0.6562, 0.6694, 0.6562, 0.6694, 0.6875, 0.6694, 0.625, 0.6694, 0.5938, 0.6694, 0.5938, 0.6694, 0.625, 0.6694, 0.4688, 0.6694, 0.4375, 0.6694, 0.4375, 0.6694, 0.4688, 0.6694, 0.3125, 0.6694, 0.2812, 0.6694, 0.2812, 0.6694, 0.3125, 0.6694, 0.25, 0.6694, 0.2188, 0.6694, 0.2188, 0.6694, 0.25, 0.6694, 0.1875, 0.6694, 0.1562, 0.6694, 0.1562, 0.6694, 0.1875, 0.6694, 0.125, 0.6694, 0.09375, 0.6694, 0.09375, 0.6694, 0.125, 0.6694, 0.03125, 0.6694, 0.0, 0.6694, 0.0, 0.6694, 0.03125, 0.6694, 0.03125, 0.6694, 0.0, 0.6694, 0.0, 0.6694, 0.03125, 0.6694, 0.125, 0.6694, 0.09375, 0.6694, 0.09375, 0.6694, 0.125, 0.6694, 0.1875, 0.6694, 0.1562, 0.6694, 0.1562, 0.6694, 0.1875, 0.6694, 0.25, 0.6694, 0.2188, 0.6694, 0.2188, 0.6694, 0.25, 0.6694, 0.3125, 0.6694, 0.2812, 0.6694, 0.2812, 0.6694, 0.3125, 0.6694, 0.4688, 0.6694, 0.4375, 0.6694, 0.4375, 0.6694, 0.4688, 0.6694, 0.625, 0.6694, 0.5938, 0.6694, 0.5938, 0.6694, 0.625, 0.6694, 0.6875, 0.6694, 0.6562, 0.6694, 0.6562, 0.6694, 0.6875, 0.6694, 0.75, 0.6694, 0.7188, 0.6694, 0.7188, 0.6694, 0.75, 0.6694, 0.8438, 0.6694, 0.8125, 0.6694, 0.8125, 0.6694, 0.8438, 0.6694, 0.9375, 0.6694, 0.9062, 0.6694, 0.9062, 0.6694, 0.9375, 0.6694, 1.0, 0.6694, 0.9688, 0.6694, 0.9688, 0.6694, 1.0, 0.6694, 0.0625, 0.6694, 0.03125, 0.6694, 0.03125, 0.6694, 0.0625, 0.6694, 0.09375, 0.6694, 0.0625, 0.6694, 0.0625, 0.6694, 0.09375, 0.6694, 0.1562, 0.6694, 0.125, 0.6694, 0.125, 0.6694, 0.1562, 0.6694, 0.2188, 0.6694, 0.1875, 0.6694, 0.1875, 0.6694, 0.2188, 0.6694, 0.2812, 0.6694, 0.25, 0.6694, 0.25, 0.6694, 0.2812, 0.6694, 0.375, 0.6694, 0.3438, 0.6694, 0.3438, 0.6694, 0.375, 0.6694, 0.4375, 0.6694, 0.4062, 0.6694, 0.4062, 0.6694, 0.4375, 0.6694, 0.5, 0.6694, 0.4688, 0.6694, 0.4688, 0.6694, 0.5, 0.6694, 0.5625, 0.6694, 0.5312, 0.6694, 0.5312, 0.6694, 0.5625, 0.6694, 0.5938, 0.6694, 0.5625, 0.6694, 0.5625, 0.6694, 0.5938, 0.6694, 0.6562, 0.6694, 0.625, 0.6694, 0.625, 0.6694, 0.6562, 0.6694, 0.7188, 0.6694, 0.6875, 0.6694, 0.6875, 0.6694, 0.7188, 0.6694, 0.8125, 0.6694, 0.7812, 0.6694, 0.7812, 0.6694, 0.8125, 0.6694, 0.875, 0.6694, 0.8438, 0.6694, 0.8438, 0.6694, 0.875, 0.6694, 0.9062, 0.6694, 0.8906, 0.6694, 0.8906, 0.6694, 0.9062, 0.6694, 0.9688, 0.6694, 0.9375, 0.6694, 0.9375, 0.6694, 0.9688, 0.6694, 0.3438, 0.6694, 0.3125, 0.6694, 0.3125, 0.6694, 0.3438, 0.6694, 0.8906, 0.6694, 0.875, 0.6694, 0.875, 0.6694, 0.8906, 0.6694, 0.4062, 0.6694, 0.375, 0.6694, 0.375, 0.6694, 0.4062, 0.6694, 0.7812, 0.6694, 0.75, 0.6694, 0.75, 0.6694, 0.7812, 0.6694, 0.5312, 0.6694, 0.5, 0.6694, 0.5, 0.6694, 0.5312, 0.6694, 0.5, 0.6694, 0.4688, 0.6694, 0.4688, 0.6694, 0.5, 0.6694, 0.4687, 0.8731, 0.5, 0.8731, 0.5, 0.8731, 0.4687, 0.8731, 0.4688, 0.6694, 0.4688, 0.6694, 0.4688, 0.6694, 0.4688, 0.6694, 0.5312, 0.6694, 0.5, 0.6694, 0.5, 0.6694, 0.5312, 0.6694, 0.5, 0.6694, 0.5312, 0.6694, 0.5312, 0.6694, 0.5, 0.6694, 0.4687, 0.91, 0.4687, 0.8731, 0.4687, 0.8731, 0.4687, 0.91, 0.4687, 0.8731, 0.5, 0.8731, 0.5, 0.8731, 0.4687, 0.8731, 0.4688, 0.6694, 0.5, 0.6694, 0.5, 0.6694, 0.4688, 0.6694, 0.5312, 0.8731, 0.5312, 0.91, 0.5312, 0.91, 0.5312, 0.8731, 0.5, 0.91, 0.4687, 0.91, 0.4687, 0.91, 0.5, 0.91, 0.4688, 0.6694, 0.4688, 0.6694, 0.4688, 0.6694, 0.4688, 0.6694, 0.5312, 0.91, 0.5, 0.91, 0.5, 0.91, 0.5312, 0.91, 0.4688, 0.6694, 0.4688, 0.6694, 0.4688, 0.7897, 0.4687, 0.7712, 0.5, 0.6694, 0.4688, 0.6694, 0.4688, 0.6694, 0.5, 0.6694, 0.4688, 0.6694, 0.5, 0.6694, 0.5, 0.7897, 0.4687, 0.7897, 0.5312, 0.6694, 0.5, 0.6694, 0.5, 0.6694, 0.5312, 0.6694, 0.5, 0.91, 0.4687, 0.91, 0.4687, 0.91, 0.5, 0.91, 0.4688, 0.6694, 0.5, 0.6694, 0.5, 0.6694, 0.4688, 0.6694, 0.4687, 0.91, 0.4687, 0.8731, 0.4687, 0.8731, 0.4687, 0.91, 0.5312, 0.6694, 0.5312, 0.6694, 0.5312, 0.6694, 0.5312, 0.6694, 0.5312, 0.8731, 0.5312, 0.91, 0.5312, 0.91, 0.5312, 0.8731, 0.5, 0.6694, 0.5312, 0.6694, 0.5312, 0.6694, 0.5, 0.6694, 0.5312, 0.91, 0.5, 0.91, 0.5, 0.91, 0.5312, 0.91, 0.5, 0.8731, 0.5312, 0.8731, 0.5312, 0.8731, 0.5, 0.8731, 0.0, 0.0, 0.0, 0.0, 0.0, 0.0, 0.0, 0.0, 0.0, 0.0, 0.0, 0.0, 0.0, 0.0, 0.0, 0.0, 0.0, 0.0, 0.0, 0.0, 0.0, 0.0, 0.0, 0.0, 0.0, 0.0, 0.0, 0.0, 0.0, 0.0, 0.0, 0.0, 0.0, 0.0, 0.0, 0.0, 0.0, 0.0, 0.0, 0.0, 0.5312, 0.7712, 0.5, 0.7712, 0.5, 0.8731, 0.5312, 0.8731, 0.5312, 0.7897, 0.5312, 0.7712, 0.5312, 0.8731, 0.5312, 0.91, 0.5, 0.7897, 0.5312, 0.7897, 0.5312, 0.91, 0.5, 0.91, 0.4687, 0.7897, 0.5, 0.7897, 0.5, 0.91, 0.4687, 0.91, 0.5, 0.8731, 0.5312, 0.8731, 0.5312, 0.8731, 0.5, 0.8731, 0.5, 0.6694, 0.5312, 0.6694, 0.5312, 0.7897, 0.5, 0.7897, 0.5312, 0.6694, 0.5312, 0.6694, 0.5312, 0.6694, 0.5312, 0.6694, 0.4687, 0.91, 0.4687, 0.8731, 0.4687, 0.8731, 0.4687, 0.91, 0.5312, 0.91, 0.5, 0.91, 0.5, 0.91, 0.5312, 0.91, 0.4688, 0.6694, 0.4688, 0.6694, 0.4688, 0.6694, 0.4688, 0.6694, 0.4688, 0.6694, 0.5, 0.6694, 0.5, 0.6694, 0.4688, 0.6694, 0.5, 0.91, 0.4687, 0.91, 0.4687, 0.91, 0.5, 0.91, 0.5, 0.6694, 0.5312, 0.6694, 0.5312, 0.6694, 0.5, 0.6694, 0.5312, 0.8731, 0.5312, 0.91, 0.5312, 0.91, 0.5312, 0.8731, 0.4687, 0.7712, 0.4688, 0.7897, 0.4687, 0.91, 0.4687, 0.8731, 0.5, 0.7712, 0.4687, 0.7712, 0.4687, 0.8731, 0.5, 0.8731, 0.5, 0.6694, 0.4688, 0.6694, 0.4687, 0.7712, 0.5, 0.7712, 0.4687, 0.8731, 0.5, 0.8731, 0.5, 0.8731, 0.4687, 0.8731, 0.5312, 0.6694, 0.5312, 0.6694, 0.5312, 0.7712, 0.5312, 0.7897, 0.5312, 0.6694, 0.5, 0.6694, 0.5, 0.7712, 0.5312, 0.7712])
me_x.update()
me_x_1 = bpy.data.meshes.new('立方体')
me_x_1.from_pydata([(-1.0, -1.0, -1.0), (-1.0, -1.0, 1.0), (-1.0, 1.0, -1.0), (-1.0, 1.0, 1.0), (1.0, -1.0, -1.0), (1.0, -1.0, 1.0), (1.0, 1.0, -1.0), (1.0, 1.0, 1.0)], [], [(0, 1, 3, 2), (2, 3, 7, 6), (6, 7, 5, 4), (4, 5, 1, 0), (2, 6, 4, 0), (7, 3, 1, 5)])
_uv = me_x_1.uv_layers.new(name='UV贴图')
_uv.uv.foreach_set('vector', [0.375, 0.0, 0.625, 0.0, 0.625, 0.25, 0.375, 0.25, 0.375, 0.25, 0.625, 0.25, 0.625, 0.5, 0.375, 0.5, 0.375, 0.5, 0.625, 0.5, 0.625, 0.75, 0.375, 0.75, 0.375, 0.75, 0.625, 0.75, 0.625, 1.0, 0.375, 1.0, 0.125, 0.5, 0.375, 0.5, 0.375, 0.75, 0.125, 0.75, 0.625, 0.5, 0.875, 0.5, 0.875, 0.75, 0.625, 0.75])
me_x_1.update()

# ---- objects
ob_light = bpy.data.objects.new('Light', light_light)
ob_camera = bpy.data.objects.new('Camera', cam_camera)
ob_x = bpy.data.objects.new('柱体', me_x)
ob_x_1 = bpy.data.objects.new('立方体', me_x_1)

# ---- transforms, parenting, visibility, modifiers, constraints
ob_light.location = (4.076, 1.005, 5.904)
ob_light.rotation_euler = (0.6503, 0.05522, 1.866)
ob_light.lock_rotations_4d = False
ob_light.empty_display_type = 'ARROWS'
ob_light.color = (0.0, 0.0, 0.0, 0.0)
ob_light.lineart.crease_threshold = 0.0
ob_camera.location = (7.525, -6.641, 4.794)
ob_camera.rotation_euler = (1.125, 0.0, 0.8457)
ob_camera.lock_rotations_4d = False
ob_camera.empty_display_type = 'ARROWS'
ob_camera.color = (0.0, 0.0, 0.0, 0.0)
ob_camera.display_type = 'WIRE'
ob_camera.lineart.crease_threshold = 0.0
ob_x.location = (0.0, 0.0, 0.0)
_m = ob_x.modifiers.new('Subdivision', 'SUBSURF')
_m.levels = 2
ob_x_1.location = (0.0, 0.0, 1.801)
ob_x_1.scale = (0.2254, 0.2254, 0.2254)

# ---- collection membership
col_collection.objects.link(ob_light)
col_collection.objects.link(ob_camera)
col_collection.objects.link(ob_x)
col_collection.objects.link(ob_x_1)

# ---- scene / render settings (as saved in the file)
scene.camera = ob_camera
scene.frame_start = 1; scene.frame_end = 80; scene.frame_set(5)
scene.render.engine = 'BLENDER_EEVEE_NEXT'
scene.render.image_settings.file_format = 'FFMPEG'
scene.render.image_settings.color_mode = 'RGB'
scene.view_settings.view_transform = 'Filmic'
bpy.context.view_layer.update()
